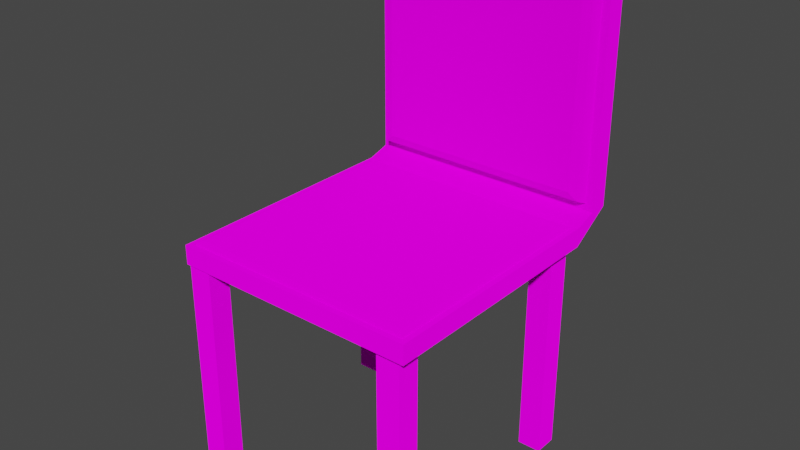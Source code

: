 # Source: Chair_Normal_.blend  (saved by Blender 2.92.15; exported with 4.5.12 LTS)
import bpy
from mathutils import Matrix  # noqa: F401  (used for matrix-valued properties, if any)

bpy.ops.wm.read_factory_settings(use_empty=True)
scene = bpy.context.scene
scene.name = 'Scene'

# ---- collections
col_collection = bpy.data.collections.new('Collection'); scene.collection.children.link(col_collection)

# ---- images (referenced by path relative to the original .blend; pixels are not part of the script)
import os
ASSET_DIR = os.environ.get("B2B_ASSET_DIR", "")  # directory of the original .blend (textures are referenced by path, not embedded)
HERE = os.path.dirname(os.path.abspath(__file__))  # packed textures are extracted next to this script under _unpacked/

def load_image(name, relpath, width, height, colorspace="sRGB"):
    """Load a texture the original file referenced (path relative to the .blend, or extracted next to this script)."""
    p = next((c for c in (os.path.join(HERE, relpath), os.path.join(ASSET_DIR, relpath)) if relpath and os.path.exists(c)), "")
    if p:
        img = bpy.data.images.load(p, check_existing=True)
        img.name = name
    else:  # same state as the original file: an image datablock whose file is absent (Cycles renders it pink)
        img = bpy.data.images.new(name, width, height)
        img.source = "FILE"
        img.filepath = "//" + (relpath or name)
    img.colorspace_settings.name = colorspace
    return img
img_chair_texture_png = load_image('Chair_Texture.png', 'Chair_Texture.png', 1024, 1024, 'sRGB')

# ---- materials (node trees are filled in below, after node groups)
mat_chair_wood_material = bpy.data.materials.new('Chair_Wood_Material')
mat_chair_wood_material.use_transparent_shadow = False
mat_chair_metal_material = bpy.data.materials.new('Chair_Metal_Material')
mat_chair_metal_material.use_transparent_shadow = False
mat_chair_cushion_material = bpy.data.materials.new('Chair_Cushion_Material')
mat_chair_cushion_material.use_transparent_shadow = False

# ---- material node trees
mat_chair_wood_material.use_nodes = True; mat_chair_wood_material.node_tree.nodes.clear()
_N = mat_chair_wood_material.node_tree.nodes; _L = mat_chair_wood_material.node_tree.links
n0 = _N.new('ShaderNodeOutputMaterial'); n0.name = 'Material Output'; n0.location = (300, 300)
n1 = _N.new('ShaderNodeTexImage'); n1.name = 'Image Texture'; n1.location = (-212, 238)
n1.image = img_chair_texture_png
n1.interpolation = 'Closest'
n2 = _N.new('ShaderNodeBsdfDiffuse'); n2.name = 'Diffuse BSDF'; n2.location = (93, 256)
n2.inputs[1].default_value = 1.0
_L.new(n1.outputs[0], n2.inputs[0])
_L.new(n2.outputs[0], n0.inputs[0])
n0.is_active_output = True
mat_chair_metal_material.use_nodes = True; mat_chair_metal_material.node_tree.nodes.clear()
_N = mat_chair_metal_material.node_tree.nodes; _L = mat_chair_metal_material.node_tree.links
n0 = _N.new('ShaderNodeOutputMaterial'); n0.name = 'Material Output'; n0.location = (300, 300)
n1 = _N.new('ShaderNodeBsdfDiffuse'); n1.name = 'Diffuse BSDF'; n1.location = (59, 209)
n1.inputs[1].default_value = 1.0
n2 = _N.new('ShaderNodeTexImage'); n2.name = 'Image Texture'; n2.location = (-279, 238)
n2.image = img_chair_texture_png
n2.interpolation = 'Closest'
_L.new(n2.outputs[0], n1.inputs[0])
_L.new(n1.outputs[0], n0.inputs[0])
n0.is_active_output = True
mat_chair_cushion_material.use_nodes = True; mat_chair_cushion_material.node_tree.nodes.clear()
_N = mat_chair_cushion_material.node_tree.nodes; _L = mat_chair_cushion_material.node_tree.links
n0 = _N.new('ShaderNodeOutputMaterial'); n0.name = 'Material Output'; n0.location = (300, 300)
n1 = _N.new('ShaderNodeTexImage'); n1.name = 'Image Texture'; n1.location = (-265, 235)
n1.image = img_chair_texture_png
n1.interpolation = 'Closest'
n2 = _N.new('ShaderNodeBsdfDiffuse'); n2.name = 'Diffuse BSDF'; n2.location = (63, 223)
n2.inputs[1].default_value = 1.0
_L.new(n2.outputs[0], n0.inputs[0])
_L.new(n1.outputs[0], n2.inputs[0])
n0.is_active_output = True

# ---- world
world_world = bpy.data.worlds.new('World'); scene.world = world_world
world_world.use_nodes = True; world_world.node_tree.nodes.clear()
_N = world_world.node_tree.nodes; _L = world_world.node_tree.links
n0 = _N.new('ShaderNodeOutputWorld'); n0.name = 'World Output'; n0.location = (300, 300)
n1 = _N.new('ShaderNodeBackground'); n1.name = 'Background'; n1.location = (10, 300)
n1.inputs[0].default_value = (0.05088, 0.05088, 0.05088, 1.0)
_L.new(n1.outputs[0], n0.inputs[0])
n0.is_active_output = True
world_world.color = (0.05088, 0.05088, 0.05088)
world_world.use_sun_shadow = False
world_world.sun_shadow_jitter_overblur = 0.0

# ---- meshes
me_cube_001 = bpy.data.meshes.new('Cube.001')
me_cube_001.from_pydata([(0.9568, 0.9568, 0.06963), (0.9333, 0.9607, -0.08579), (0.9568, -0.9568, 0.06963), (0.9265, -0.9504, -0.08579), (-0.9568, 0.9568, 0.06963), (-0.9607, 0.9709, -0.08579), (-0.9568, -0.9568, 0.06963), (-0.9846, -0.9846, -0.08579), (0.0, 0.5711, -0.08579), (0.0, -0.9568, 0.06963), (0.0, -0.5711, -0.08579), (0.0, 0.9568, 0.06963), (-0.5711, 0.0, -0.08579), (0.9568, 0.0, 0.06963), (-0.9568, 0.0, 0.06963), (0.5711, 0.0, -0.08579), (0.0, 0.0, -0.08579), (-0.3333, 1.337, 0.1248), (-1.0, 0.0, -0.08579), (-1.0, -1.0, -0.08579), (0.0, 1.0, -0.08579), (-1.0, 1.0, -0.08579), (0.0, -1.0, -0.08579), (1.0, -1.0, -0.08579), (1.0, 0.0, -0.08579), (1.0, 1.0, -0.08579), (-1.0, -0.3455, -0.08579), (-1.0, -0.6788, -0.08579), (0.9568, -0.3455, 0.06963), (0.9568, -0.6788, 0.06963), (0.0, -0.1973, -0.08579), (0.0, -0.3876, -0.08579), (-0.9568, -0.6788, 0.06963), (-0.9568, -0.3455, 0.06963), (1.0, -0.6788, -0.08579), (1.0, -0.3455, -0.08579), (-0.5711, -0.1973, -0.08579), (-0.9846, -0.8012, -0.08579), (0.9265, -0.767, -0.08579), (0.5711, -0.1973, -0.08579), (-0.9568, 0.3333, 0.06963), (-0.9568, 0.6667, 0.06963), (1.0, 0.3333, -0.08579), (1.0, 0.6667, -0.08579), (-1.0, 0.6667, -0.08579), (-1.0, 0.3333, -0.08579), (0.9568, 0.6667, 0.06963), (0.9568, 0.3333, 0.06963), (0.0, 0.3807, -0.08579), (0.0, 0.1904, -0.08579), (0.6667, 1.182, 0.1873), (-0.3333, 1.182, 0.1873), (0.5711, 0.1904, -0.08579), (0.9333, 0.7703, -0.08579), (-0.9607, 0.7806, -0.08579), (-0.5711, 0.1904, -0.08579), (0.3333, -1.0, -0.08579), (0.6667, -1.0, -0.08579), (0.3333, 0.9568, 0.06963), (0.6667, 0.9568, 0.06963), (0.6667, 1.0, -0.08579), (0.3333, 1.0, -0.08579), (0.6667, -0.9568, 0.06963), (0.3333, -0.9568, 0.06963), (-8.882e-16, 1.337, 0.1248), (1.0, 1.337, 0.1248), (0.3807, 0.0, -0.08579), (0.1904, 0.0, -0.08579), (0.1904, -0.5711, -0.08579), (0.7361, -0.9504, -0.08579), (0.743, 0.9607, -0.08579), (0.1904, 0.5711, -0.08579), (0.6667, 1.337, 0.1248), (0.3333, 1.337, 0.1248), (0.3333, 1.182, 0.1873), (0.3807, -0.1973, -0.08579), (0.1904, -0.1973, -0.08579), (0.7361, -0.767, -0.08579), (0.1904, -0.3876, -0.08579), (0.743, 0.7703, -0.08579), (0.1904, 0.3807, -0.08579), (0.3807, 0.1904, -0.08579), (0.1904, 0.1904, -0.08579), (0.9375, 1.182, 0.1873), (-0.6667, 1.337, 0.1248), (-0.9375, 1.182, 0.1873), (-1.0, 1.337, 0.1248), (-0.3333, 1.0, -0.08579), (-0.6667, 1.0, -0.08579), (-0.3333, -0.9568, 0.06963), (-0.6667, -0.9568, 0.06963), (-0.6667, -1.0, -0.08579), (-0.3333, -1.0, -0.08579), (-0.6667, 0.9568, 0.06963), (-0.3333, 0.9568, 0.06963), (-0.1904, 0.0, -0.08579), (-0.3807, 0.0, -0.08579), (-0.1904, 0.5711, -0.08579), (-0.7703, 0.9709, -0.08579), (-0.7942, -0.9846, -0.08579), (-0.1904, -0.5711, -0.08579), (-0.1904, -0.1973, -0.08579), (-0.3807, -0.1973, -0.08579), (-0.1904, -0.3876, -0.08579), (-0.7942, -0.8012, -0.08579), (-8.882e-16, 1.182, 0.1873), (-0.6667, 1.182, 0.1873), (-0.1904, 0.3807, -0.08579), (-0.7703, 0.7806, -0.08579), (-0.1904, 0.1904, -0.08579), (-0.3807, 0.1904, -0.08579), (-0.9842, -0.8017, -1.856), (-0.9841, -0.9851, -1.856), (-0.7708, 0.9705, -1.856), (-0.9612, 0.9704, -1.856), (0.7366, -0.95, -1.856), (0.927, -0.9499, -1.856), (0.9329, 0.7708, -1.856), (0.9328, 0.9612, -1.856), (0.9269, -0.7665, -1.856), (-0.7938, -0.8016, -1.856), (-0.9611, 0.7801, -1.856), (-0.7707, 0.7802, -1.856), (0.7425, 0.9611, -1.856), (0.7365, -0.7666, -1.856), (0.7426, 0.7707, -1.856), (-0.7937, -0.985, -1.856), (0.3333, 1.182, 1.987), (0.6667, 1.182, 1.987), (-0.6667, 1.182, 1.987), (-0.3333, 1.182, 1.987), (-0.3333, 1.337, 2.049), (-0.6667, 1.337, 2.049), (0.9375, 1.182, 1.987), (1.0, 1.337, 2.049), (-8.882e-16, 1.337, 2.049), (-8.882e-16, 1.182, 1.987), (0.6667, 1.337, 2.049), (0.3333, 1.337, 2.049), (-0.9375, 1.182, 1.987), (-1.0, 1.337, 2.049), (-0.6667, -1.0, 0.06963), (-1.0, -1.0, 0.06963), (1.0, -0.6788, 0.06963), (1.0, -1.0, 0.06963), (-1.0, 0.6667, 0.06963), (-1.0, 1.0, 0.06963), (0.6667, 1.0, 0.06963), (1.0, 1.0, 0.06963), (0.3333, -1.0, 0.06963), (0.0, -1.0, 0.06963), (-0.3333, 1.0, 0.06963), (0.0, 1.0, 0.06963), (1.0, 0.3333, 0.06963), (1.0, 0.0, 0.06963), (-1.0, -0.3455, 0.06963), (-1.0, 0.0, 0.06963), (1.0, -0.3455, 0.06963), (-1.0, -0.6788, 0.06963), (-1.0, 0.3333, 0.06963), (1.0, 0.6667, 0.06963), (0.3333, 1.0, 0.06963), (0.6667, -1.0, 0.06963), (-0.3333, -1.0, 0.06963), (-0.6667, 1.0, 0.06963), (-0.6667, -0.9568, 0.05155), (-0.6667, -0.9091, 0.09927), (-0.6667, -0.9428, 0.0853), (-0.9091, -0.9091, 0.09927), (-0.9568, -0.9568, 0.05155), (-0.9428, -0.9428, 0.0853), (0.9568, -0.6788, 0.05155), (0.9091, -0.6788, 0.09927), (0.9428, -0.6788, 0.0853), (0.9091, -0.9091, 0.09927), (0.9568, -0.9568, 0.05155), (0.9428, -0.9428, 0.0853), (-0.9568, 0.6667, 0.05155), (-0.9091, 0.6667, 0.09927), (-0.9428, 0.6667, 0.0853), (-0.9091, 0.9091, 0.09927), (-0.9568, 0.9568, 0.05155), (-0.9428, 0.9428, 0.0853), (0.6667, 0.9568, 0.05155), (0.6667, 0.9091, 0.09927), (0.6667, 0.9428, 0.0853), (0.9091, 0.9091, 0.09927), (0.9568, 0.9568, 0.05155), (0.9428, 0.9428, 0.0853), (0.3333, -0.9568, 0.05155), (0.3333, -0.9091, 0.09927), (0.3333, -0.9428, 0.0853), (0.0, -0.9091, 0.09927), (0.0, -0.9568, 0.05155), (0.0, -0.9428, 0.0853), (-0.3333, 0.9568, 0.05155), (-0.3333, 0.9091, 0.09927), (-0.3333, 0.9428, 0.0853), (0.0, 0.9091, 0.09927), (0.0, 0.9568, 0.05155), (0.0, 0.9428, 0.0853), (0.9568, 0.3333, 0.05155), (0.9091, 0.3333, 0.09927), (0.9428, 0.3333, 0.0853), (0.9091, 0.0, 0.09927), (0.9568, 0.0, 0.05155), (0.9428, 0.0, 0.0853), (-0.9568, -0.3455, 0.05155), (-0.9091, -0.3455, 0.09927), (-0.9428, -0.3455, 0.0853), (-0.9091, 0.0, 0.09927), (-0.9568, 0.0, 0.05155), (-0.9428, 0.0, 0.0853), (0.9091, -0.3455, 0.09927), (0.9568, -0.3455, 0.05155), (0.9428, -0.3455, 0.0853), (-0.9091, -0.6788, 0.09927), (-0.9568, -0.6788, 0.05155), (-0.9428, -0.6788, 0.0853), (-0.9091, 0.3333, 0.09927), (-0.9568, 0.3333, 0.05155), (-0.9428, 0.3333, 0.0853), (0.9091, 0.6667, 0.09927), (0.9568, 0.6667, 0.05155), (0.9428, 0.6667, 0.0853), (0.3333, 0.9091, 0.09927), (0.3333, 0.9568, 0.05155), (0.3333, 0.9428, 0.0853), (0.6667, -0.9091, 0.09927), (0.6667, -0.9568, 0.05155), (0.6667, -0.9428, 0.0853), (-0.3333, -0.9091, 0.09927), (-0.3333, -0.9568, 0.05155), (-0.3333, -0.9428, 0.0853), (-0.6667, 0.9091, 0.09927), (-0.6667, 0.9568, 0.05155), (-0.6667, 0.9428, 0.0853), (0.3333, 1.182, 0.1248), (0.6667, 1.182, 0.1248), (-0.6667, 1.182, 0.1248), (-0.3333, 1.182, 0.1248), (0.6667, 1.182, 2.049), (1.0, 1.182, 2.049), (-0.6667, 1.182, 2.049), (-0.3333, 1.182, 2.049), (1.0, 1.182, 0.1248), (-8.882e-16, 1.182, 0.1248), (-1.0, 1.182, 0.1248), (0.3333, 1.182, 2.049), (-8.882e-16, 1.182, 2.049), (-1.0, 1.182, 2.049), (0.3333, 1.077, 0.2832), (0.3333, 1.173, 0.1873), (0.3333, 1.105, 0.2154), (0.6667, 1.173, 0.1873), (0.6667, 1.077, 0.2832), (0.6667, 1.105, 0.2154), (-0.6667, 1.077, 0.2832), (-0.6667, 1.173, 0.1873), (-0.6667, 1.105, 0.2154), (-0.3333, 1.173, 0.1873), (-0.3333, 1.077, 0.2832), (-0.3333, 1.105, 0.2154), (0.6667, 1.173, 1.987), (0.6667, 1.077, 1.891), (0.6667, 1.105, 1.959), (0.8416, 1.077, 1.891), (0.9375, 1.173, 1.987), (0.9094, 1.105, 1.959), (-0.6667, 1.173, 1.987), (-0.6667, 1.077, 1.891), (-0.6667, 1.105, 1.959), (-0.3333, 1.077, 1.891), (-0.3333, 1.173, 1.987), (-0.3333, 1.105, 1.959), (0.9375, 1.173, 0.1873), (0.8416, 1.077, 0.2832), (0.9094, 1.105, 0.2154), (-8.882e-16, 1.173, 0.1873), (-8.882e-16, 1.077, 0.2832), (-8.882e-16, 1.105, 0.2154), (-0.8416, 1.077, 0.2832), (-0.9375, 1.173, 0.1873), (-0.9094, 1.105, 0.2154), (0.3333, 1.173, 1.987), (0.3333, 1.077, 1.891), (0.3333, 1.105, 1.959), (-8.882e-16, 1.077, 1.891), (-8.882e-16, 1.173, 1.987), (-8.882e-16, 1.105, 1.959), (-0.9375, 1.173, 1.987), (-0.8416, 1.077, 1.891), (-0.9094, 1.105, 1.959)], [], [(104, 99, 126, 120), (103, 31, 10, 100), (60, 61, 73, 72), (109, 49, 16, 95), (81, 52, 15, 66), (37, 7, 19, 27), (98, 5, 21, 88), (69, 3, 23, 57), (53, 1, 25, 43), (71, 8, 20, 61), (100, 10, 22, 92), (55, 12, 18, 45), (39, 15, 24, 35), (3, 38, 34, 23), (38, 39, 35, 34), (12, 36, 26, 18), (36, 37, 27, 26), (141, 142, 19, 91, 92, 22, 56, 57, 23, 144, 162, 149, 150, 163), (95, 16, 30, 101), (101, 30, 31, 103), (66, 15, 39, 75), (75, 39, 38, 77), (5, 54, 44, 21), (54, 55, 45, 44), (15, 52, 42, 24), (52, 53, 43, 42), (108, 54, 121, 122), (79, 53, 52, 81), (4, 41, 177, 181), (97, 8, 48, 107), (107, 48, 49, 109), (72, 73, 138, 137), (61, 20, 64, 73), (245, 65, 134, 242), (88, 21, 86, 84), (48, 80, 82, 49), (80, 79, 81, 82), (8, 71, 80, 48), (71, 70, 79, 80), (30, 76, 78, 31), (76, 75, 77, 78), (16, 67, 76, 30), (67, 66, 75, 76), (25, 60, 72, 65), (20, 87, 17, 64), (1, 70, 60, 25), (70, 71, 61, 60), (10, 68, 56, 22), (68, 69, 57, 56), (49, 82, 67, 16), (82, 81, 66, 67), (148, 25, 65, 245), (241, 242, 134, 137, 138, 135, 131, 132, 140, 250, 243, 244, 249, 248), (17, 84, 132, 131), (143, 144, 23, 34, 35, 24, 42, 43, 25, 148, 160, 153, 154, 157), (31, 78, 68, 10), (78, 77, 69, 68), (54, 108, 110, 55), (108, 107, 109, 110), (7, 37, 111, 112), (98, 97, 107, 108), (21, 146, 247, 86), (36, 102, 104, 37), (102, 101, 103, 104), (12, 96, 102, 36), (96, 95, 101, 102), (7, 99, 91, 19), (99, 100, 92, 91), (8, 97, 87, 20), (97, 98, 88, 87), (55, 110, 96, 12), (110, 109, 95, 96), (77, 38, 119, 124), (104, 103, 100, 99), (87, 88, 84, 17), (124, 119, 116, 115), (123, 118, 117, 125), (114, 113, 122, 121), (111, 120, 126, 112), (98, 108, 122, 113), (38, 3, 116, 119), (53, 79, 125, 117), (79, 70, 123, 125), (5, 98, 113, 114), (3, 69, 115, 116), (69, 77, 124, 115), (99, 7, 112, 126), (54, 5, 114, 121), (1, 53, 117, 118), (37, 104, 120, 111), (70, 1, 118, 123), (145, 146, 21, 44, 45, 18, 26, 27, 19, 142, 158, 155, 156, 159), (152, 161, 147, 148, 245, 238, 237, 246, 240, 239, 247, 146, 164, 151), (86, 247, 250, 140), (65, 72, 137, 134), (84, 86, 140, 132), (73, 64, 135, 138), (64, 17, 131, 135), (90, 6, 142, 141), (29, 2, 144, 143), (41, 4, 146, 145), (59, 0, 148, 147), (63, 9, 150, 149), (94, 11, 152, 151), (47, 13, 154, 153), (33, 14, 156, 155), (13, 28, 157, 154), (28, 29, 143, 157), (6, 32, 158, 142), (32, 33, 155, 158), (14, 40, 159, 156), (40, 41, 145, 159), (0, 46, 160, 148), (46, 47, 153, 160), (11, 58, 161, 152), (58, 59, 147, 161), (2, 62, 162, 144), (62, 63, 149, 162), (9, 89, 163, 150), (89, 90, 141, 163), (4, 93, 164, 146), (93, 94, 151, 164), (90, 89, 232, 165), (40, 14, 211, 220), (63, 62, 229, 189), (89, 9, 193, 232), (94, 93, 235, 195), (11, 94, 195, 199), (93, 4, 181, 235), (47, 46, 223, 201), (32, 6, 169, 217), (9, 63, 189, 193), (33, 32, 217, 207), (0, 59, 183, 187), (216, 168, 166, 231, 192, 190, 228, 174, 172, 213, 204, 202, 222, 186, 184, 225, 198, 196, 234, 180, 178, 219, 210, 208), (28, 13, 205, 214), (14, 33, 207, 211), (58, 11, 199, 226), (29, 28, 214, 171), (13, 47, 201, 205), (62, 2, 175, 229), (41, 40, 220, 177), (46, 0, 187, 223), (2, 29, 171, 175), (59, 58, 226, 183), (166, 168, 170, 167), (167, 170, 169, 165), (172, 174, 176, 173), (173, 176, 175, 171), (178, 180, 182, 179), (179, 182, 181, 177), (184, 186, 188, 185), (185, 188, 187, 183), (190, 192, 194, 191), (191, 194, 193, 189), (196, 198, 200, 197), (197, 200, 199, 195), (202, 204, 206, 203), (203, 206, 205, 201), (208, 210, 212, 209), (209, 212, 211, 207), (204, 213, 215, 206), (206, 215, 214, 205), (213, 172, 173, 215), (215, 173, 171, 214), (168, 216, 218, 170), (170, 218, 217, 169), (216, 208, 209, 218), (218, 209, 207, 217), (210, 219, 221, 212), (212, 221, 220, 211), (219, 178, 179, 221), (221, 179, 177, 220), (186, 222, 224, 188), (188, 224, 223, 187), (222, 202, 203, 224), (224, 203, 201, 223), (198, 225, 227, 200), (200, 227, 226, 199), (225, 184, 185, 227), (227, 185, 183, 226), (174, 228, 230, 176), (176, 230, 229, 175), (228, 190, 191, 230), (230, 191, 189, 229), (192, 231, 233, 194), (194, 233, 232, 193), (231, 166, 167, 233), (233, 167, 165, 232), (180, 234, 236, 182), (182, 236, 235, 181), (234, 196, 197, 236), (236, 197, 195, 235), (6, 90, 165, 169), (128, 127, 284, 263), (50, 74, 237, 238), (51, 106, 239, 240), (128, 133, 242, 241), (129, 130, 244, 243), (83, 50, 238, 245), (105, 51, 240, 246), (106, 85, 247, 239), (127, 128, 241, 248), (74, 105, 246, 237), (130, 136, 249, 244), (139, 129, 243, 250), (136, 127, 248, 249), (85, 139, 250, 247), (133, 83, 245, 242), (105, 74, 252, 278), (136, 130, 273, 288), (129, 139, 290, 269), (106, 51, 260, 258), (127, 136, 288, 284), (133, 128, 263, 267), (130, 129, 269, 273), (51, 105, 278, 260), (83, 133, 267, 275), (279, 251, 255, 276, 266, 264, 285, 287, 272, 270, 291, 281, 257, 261), (50, 83, 275, 254), (85, 106, 258, 282), (139, 85, 282, 290), (252, 254, 256, 253), (253, 256, 255, 251), (258, 260, 262, 259), (259, 262, 261, 257), (264, 266, 268, 265), (265, 268, 267, 263), (270, 272, 274, 271), (271, 274, 273, 269), (254, 275, 277, 256), (256, 277, 276, 255), (260, 278, 280, 262), (262, 280, 279, 261), (282, 258, 259, 283), (283, 259, 257, 281), (285, 264, 265, 286), (286, 265, 263, 284), (278, 252, 253, 280), (280, 253, 251, 279), (272, 287, 289, 274), (274, 289, 288, 273), (291, 270, 271, 292), (292, 271, 269, 290), (287, 285, 286, 289), (289, 286, 284, 288), (290, 282, 283, 292), (292, 283, 281, 291), (266, 276, 277, 268), (268, 277, 275, 267), (74, 50, 254, 252)])
me_cube_001.polygons.foreach_set('use_smooth', [True] * 251)
me_cube_001.polygons.foreach_set('material_index', [1, 0, 0, 0, 0, 0, 0, 0, 0, 0, 0, 0, 0, 0, 0, 0, 0, 0, 0, 0, 0, 0, 0, 0, 0, 0, 1, 0, 0, 0, 0, 0, 0, 0, 0, 0, 0, 0, 0, 0, 0, 0, 0, 0, 0, 0, 0, 0, 0, 0, 0, 0, 0, 0, 0, 0, 0, 0, 0, 1, 0, 0, 0, 0, 0, 0, 0, 0, 0, 0, 0, 0, 1, 0, 0, 1, 1, 1, 1, 1, 1, 1, 1, 1, 1, 1, 1, 1, 1, 1, 1, 0, 0, 0, 0, 0, 0, 0, 0, 0, 0, 0, 0, 0, 0, 0, 0, 0, 0, 0, 0, 0, 0, 0, 0, 0, 0, 0, 0, 0, 0, 0, 2, 0, 0, 0, 2, 0, 2, 0, 0, 2, 0, 2, 2, 0, 0, 2, 0, 0, 0, 0, 0, 0, 2, 2, 2, 2, 2, 2, 2, 2, 2, 2, 2, 2, 2, 2, 2, 2, 2, 2, 2, 2, 2, 2, 2, 2, 2, 2, 2, 2, 2, 2, 2, 2, 2, 2, 2, 2, 2, 2, 2, 2, 2, 2, 2, 2, 2, 2, 2, 2, 2, 0, 0, 0, 0, 0, 0, 0, 0, 0, 0, 0, 0, 0, 0, 0, 0, 0, 0, 0, 0, 0, 0, 0, 0, 0, 2, 0, 0, 0, 2, 2, 2, 2, 2, 2, 2, 2, 2, 2, 2, 2, 2, 2, 2, 2, 2, 2, 2, 2, 2, 2, 2, 2, 2, 2, 2, 2, 0])
_k = set([(0, 46), (0, 59), (0, 187), (1, 53), (1, 70), (1, 118), (2, 29), (2, 62), (2, 175), (3, 38), (3, 69), (3, 116), (4, 41), (4, 93), (4, 181), (5, 54), (5, 98), (5, 114), (6, 32), (6, 90), (6, 169), (7, 37), (7, 99), (7, 112), (9, 63), (9, 89), (11, 58), (11, 94), (13, 28), (13, 47), (14, 33), (14, 40), (17, 64), (17, 84), (18, 26), (18, 45), (19, 27), (19, 91), (19, 142), (20, 61), (20, 87), (21, 44), (21, 86), (21, 88), (22, 56), (22, 92), (23, 34), (23, 57), (23, 144), (24, 35), (24, 42), (25, 43), (25, 60), (25, 65), (26, 27), (28, 29), (32, 33), (34, 35), (37, 104), (37, 111), (38, 77), (38, 119), (40, 41), (42, 43), (44, 45), (46, 47), (50, 74), (50, 83), (51, 105), (51, 106), (53, 79), (53, 117), (54, 108), (54, 121), (56, 57), (58, 59), (60, 61), (62, 63), (64, 73), (65, 72), (65, 134), (69, 77), (69, 115), (70, 79), (70, 123), (72, 73), (74, 105), (77, 124), (79, 125), (83, 133), (83, 275), (84, 86), (85, 106), (85, 139), (85, 282), (86, 140), (87, 88), (89, 90), (91, 92), (93, 94), (98, 108), (98, 113), (99, 104), (99, 126), (104, 120), (108, 122), (111, 112), (111, 120), (112, 126), (113, 114), (113, 122), (114, 121), (115, 116), (115, 124), (116, 119), (117, 118), (117, 125), (118, 123), (119, 124), (120, 126), (121, 122), (123, 125), (127, 128), (127, 136), (128, 133), (129, 130), (129, 139), (130, 136), (131, 132), (131, 135), (132, 140), (133, 267), (134, 137), (134, 242), (135, 138), (137, 138), (139, 290), (140, 250), (141, 142), (141, 163), (142, 158), (143, 144), (143, 157), (144, 162), (145, 146), (145, 159), (146, 164), (146, 247), (147, 148), (147, 161), (148, 160), (148, 245), (149, 150), (149, 162), (150, 163), (151, 152), (151, 164), (152, 161), (153, 154), (153, 160), (154, 157), (155, 156), (155, 158), (156, 159), (165, 169), (165, 232), (166, 168), (166, 231), (167, 170), (167, 233), (168, 170), (168, 216), (169, 170), (169, 217), (170, 218), (171, 175), (171, 214), (172, 174), (172, 213), (173, 176), (173, 215), (174, 176), (174, 228), (175, 176), (175, 229), (176, 230), (177, 181), (177, 220), (178, 180), (178, 219), (179, 182), (179, 221), (180, 182), (180, 234), (181, 182), (181, 235), (182, 236), (183, 187), (183, 226), (184, 186), (184, 225), (185, 188), (185, 227), (186, 188), (186, 222), (187, 188), (187, 223), (188, 224), (189, 193), (189, 229), (190, 192), (190, 228), (191, 194), (191, 230), (192, 231), (193, 232), (194, 233), (195, 199), (195, 235), (196, 198), (196, 234), (197, 200), (197, 236), (198, 225), (199, 226), (200, 227), (201, 205), (201, 223), (202, 204), (202, 222), (203, 206), (203, 224), (204, 213), (205, 214), (206, 215), (207, 211), (207, 217), (208, 210), (208, 216), (209, 212), (209, 218), (210, 219), (211, 220), (212, 221), (237, 238), (237, 246), (238, 245), (239, 240), (239, 247), (240, 246), (241, 242), (241, 248), (242, 245), (243, 244), (243, 250), (244, 249), (247, 250), (248, 249), (251, 255), (251, 279), (252, 254), (252, 278), (253, 256), (253, 280), (254, 275), (255, 276), (256, 277), (257, 261), (257, 281), (258, 260), (258, 282), (259, 262), (259, 283), (260, 278), (261, 279), (262, 280), (263, 267), (263, 284), (264, 266), (264, 285), (265, 268), (265, 286), (266, 268), (266, 276), (267, 268), (267, 275), (268, 277), (269, 273), (269, 290), (270, 272), (270, 291), (271, 274), (271, 292), (272, 287), (273, 288), (274, 289), (275, 277), (276, 277), (281, 283), (281, 291), (282, 283), (282, 290), (283, 292), (284, 288), (285, 287), (286, 289), (290, 292), (291, 292)])
me_cube_001.attributes.new('sharp_edge', 'BOOLEAN', 'EDGE').data.foreach_set('value', [ (min(e.vertices), max(e.vertices)) in _k for e in me_cube_001.edges])
_uv = me_cube_001.uv_layers.new(name='UVMap')
_uv.uv.foreach_set('vector', [0.5971, 0.9107, 0.5971, 0.9866, 0.5971, 0.9866, 0.5971, 0.9107, 0.07211, 0.8376, 0.0877, 0.8376, 0.0877, 0.849, 0.07211, 0.849, 0.1423, 0.751, 0.115, 0.751, 0.115, 0.751, 0.1423, 0.751, 0.07211, 0.8015, 0.0877, 0.8015, 0.0877, 0.8134, 0.07211, 0.8134, 0.1189, 0.8015, 0.1345, 0.8015, 0.1345, 0.8134, 0.1189, 0.8134, 0.04094, 0.8376, 0.04094, 0.849, 0.005817, 0.8758, 0.005817, 0.8557, 0.05653, 0.7778, 0.04094, 0.7778, 0.005817, 0.751, 0.03311, 0.751, 0.1189, 0.849, 0.1345, 0.849, 0.1696, 0.8758, 0.1423, 0.8758, 0.1345, 0.7896, 0.1345, 0.7778, 0.1696, 0.751, 0.1696, 0.7718, 0.1033, 0.7778, 0.0877, 0.7778, 0.0877, 0.751, 0.115, 0.751, 0.07211, 0.849, 0.0877, 0.849, 0.0877, 0.8758, 0.0604, 0.8758, 0.04094, 0.8015, 0.04094, 0.8134, 0.005817, 0.8134, 0.005817, 0.7926, 0.1345, 0.8257, 0.1345, 0.8134, 0.1696, 0.8134, 0.1696, 0.8349, 0.1345, 0.849, 0.1345, 0.8376, 0.1696, 0.8557, 0.1696, 0.8758, 0.1345, 0.8376, 0.1345, 0.8257, 0.1696, 0.8349, 0.1696, 0.8557, 0.04094, 0.8134, 0.04094, 0.8257, 0.005817, 0.8349, 0.005817, 0.8134, 0.04094, 0.8257, 0.04094, 0.8376, 0.005817, 0.8557, 0.005817, 0.8349, 0.3333, 0.9797, 0.3333, 1.001, 0.1696, 1.001, 0.1696, 0.9797, 0.1696, 0.9589, 0.1696, 0.9381, 0.1696, 0.9173, 0.1696, 0.8966, 0.1696, 0.8758, 0.3333, 0.8758, 0.3333, 0.8966, 0.3333, 0.9173, 0.3333, 0.9381, 0.3333, 0.9589, 0.07211, 0.8134, 0.0877, 0.8134, 0.0877, 0.8257, 0.07211, 0.8257, 0.07211, 0.8257, 0.0877, 0.8257, 0.0877, 0.8376, 0.07211, 0.8376, 0.1189, 0.8134, 0.1345, 0.8134, 0.1345, 0.8257, 0.1189, 0.8257, 0.1189, 0.8257, 0.1345, 0.8257, 0.1345, 0.8376, 0.1189, 0.8376, 0.04094, 0.7778, 0.04094, 0.7896, 0.005817, 0.7718, 0.005817, 0.751, 0.04094, 0.7896, 0.04094, 0.8015, 0.005817, 0.7926, 0.005817, 0.7718, 0.1345, 0.8134, 0.1345, 0.8015, 0.1696, 0.7926, 0.1696, 0.8134, 0.1345, 0.8015, 0.1345, 0.7896, 0.1696, 0.7718, 0.1696, 0.7926, 0.5971, 0.5931, 0.5184, 0.5931, 0.5184, 0.5931, 0.5971, 0.5931, 0.1189, 0.7896, 0.1345, 0.7896, 0.1345, 0.8015, 0.1189, 0.8015, 0.4936, 0.7537, 0.4936, 0.7718, 0.4936, 0.7718, 0.4936, 0.7537, 0.07211, 0.7778, 0.0877, 0.7778, 0.0877, 0.7896, 0.07211, 0.7896, 0.07211, 0.7896, 0.0877, 0.7896, 0.0877, 0.8015, 0.07211, 0.8015, 0.1423, 0.751, 0.115, 0.751, 0.115, 0.751, 0.1423, 0.751, 0.115, 0.751, 0.0877, 0.751, 0.0877, 0.751, 0.115, 0.751, 0.3333, 0.751, 0.1696, 0.751, 0.1696, 0.751, 0.3333, 0.751, 0.03311, 0.751, 0.005817, 0.751, 0.005817, 0.751, 0.03311, 0.751, 0.0877, 0.7896, 0.1033, 0.7896, 0.1033, 0.8015, 0.0877, 0.8015, 0.1033, 0.7896, 0.1189, 0.7896, 0.1189, 0.8015, 0.1033, 0.8015, 0.0877, 0.7778, 0.1033, 0.7778, 0.1033, 0.7896, 0.0877, 0.7896, 0.1033, 0.7778, 0.1189, 0.7778, 0.1189, 0.7896, 0.1033, 0.7896, 0.0877, 0.8257, 0.1033, 0.8257, 0.1033, 0.8376, 0.0877, 0.8376, 0.1033, 0.8257, 0.1189, 0.8257, 0.1189, 0.8376, 0.1033, 0.8376, 0.0877, 0.8134, 0.1033, 0.8134, 0.1033, 0.8257, 0.0877, 0.8257, 0.1033, 0.8134, 0.1189, 0.8134, 0.1189, 0.8257, 0.1033, 0.8257, 0.1696, 0.751, 0.1423, 0.751, 0.1423, 0.751, 0.1696, 0.751, 0.0877, 0.751, 0.0604, 0.751, 0.0604, 0.751, 0.0877, 0.751, 0.1345, 0.7778, 0.1189, 0.7778, 0.1423, 0.751, 0.1696, 0.751, 0.1189, 0.7778, 0.1033, 0.7778, 0.115, 0.751, 0.1423, 0.751, 0.0877, 0.849, 0.1033, 0.849, 0.115, 0.8758, 0.0877, 0.8758, 0.1033, 0.849, 0.1189, 0.849, 0.1423, 0.8758, 0.115, 0.8758, 0.0877, 0.8015, 0.1033, 0.8015, 0.1033, 0.8134, 0.0877, 0.8134, 0.1033, 0.8015, 0.1189, 0.8015, 0.1189, 0.8134, 0.1033, 0.8134, 0.3333, 0.751, 0.1696, 0.751, 0.1696, 0.751, 0.3333, 0.751, 0.3333, 0.7302, 0.3333, 0.751, 0.1696, 0.751, 0.1696, 0.7302, 0.1696, 0.7094, 0.1696, 0.6886, 0.1696, 0.6678, 0.1696, 0.647, 0.1696, 0.6262, 0.3333, 0.6262, 0.3333, 0.647, 0.3333, 0.6678, 0.3333, 0.6886, 0.3333, 0.7094, 0.0604, 0.751, 0.03311, 0.751, 0.03311, 0.751, 0.0604, 0.751, 0.3333, 0.8557, 0.3333, 0.8758, 0.1696, 0.8758, 0.1696, 0.8557, 0.1696, 0.8349, 0.1696, 0.8134, 0.1696, 0.7926, 0.1696, 0.7718, 0.1696, 0.751, 0.3333, 0.751, 0.3333, 0.7718, 0.3333, 0.7926, 0.3333, 0.8134, 0.3333, 0.8349, 0.0877, 0.8376, 0.1033, 0.8376, 0.1033, 0.849, 0.0877, 0.849, 0.1033, 0.8376, 0.1189, 0.8376, 0.1189, 0.849, 0.1033, 0.849, 0.04094, 0.7896, 0.05653, 0.7896, 0.05653, 0.8015, 0.04094, 0.8015, 0.05653, 0.7896, 0.07211, 0.7896, 0.07211, 0.8015, 0.05653, 0.8015, 0.5184, 0.9866, 0.5184, 0.9107, 0.5184, 0.9107, 0.5184, 0.9866, 0.05653, 0.7778, 0.07211, 0.7778, 0.07211, 0.7896, 0.05653, 0.7896, 0.1696, 0.6262, 0.3333, 0.6262, 0.3333, 0.6262, 0.1696, 0.6262, 0.04094, 0.8257, 0.05653, 0.8257, 0.05653, 0.8376, 0.04094, 0.8376, 0.05653, 0.8257, 0.07211, 0.8257, 0.07211, 0.8376, 0.05653, 0.8376, 0.04094, 0.8134, 0.05653, 0.8134, 0.05653, 0.8257, 0.04094, 0.8257, 0.05653, 0.8134, 0.07211, 0.8134, 0.07211, 0.8257, 0.05653, 0.8257, 0.04094, 0.849, 0.05653, 0.849, 0.03311, 0.8758, 0.005817, 0.8758, 0.05653, 0.849, 0.07211, 0.849, 0.0604, 0.8758, 0.03311, 0.8758, 0.0877, 0.7778, 0.07211, 0.7778, 0.0604, 0.751, 0.0877, 0.751, 0.07211, 0.7778, 0.05653, 0.7778, 0.03311, 0.751, 0.0604, 0.751, 0.04094, 0.8015, 0.05653, 0.8015, 0.05653, 0.8134, 0.04094, 0.8134, 0.05653, 0.8015, 0.07211, 0.8015, 0.07211, 0.8134, 0.05653, 0.8134, 0.9118, 0.9107, 0.9905, 0.9107, 0.9905, 0.9107, 0.9118, 0.9107, 0.05653, 0.8376, 0.07211, 0.8376, 0.07211, 0.849, 0.05653, 0.849, 0.0604, 0.751, 0.03311, 0.751, 0.03311, 0.751, 0.0604, 0.751, 0.9118, 0.9107, 0.9905, 0.9107, 0.9905, 0.9866, 0.9118, 0.9866, 0.9118, 0.5144, 0.9905, 0.5144, 0.9905, 0.5931, 0.9118, 0.5931, 0.5184, 0.5144, 0.5971, 0.5144, 0.5971, 0.5931, 0.5184, 0.5931, 0.5184, 0.9107, 0.5971, 0.9107, 0.5971, 0.9866, 0.5184, 0.9866, 0.5971, 0.5144, 0.5971, 0.5931, 0.5971, 0.5931, 0.5971, 0.5144, 0.9905, 0.9107, 0.9905, 0.9866, 0.9905, 0.9866, 0.9905, 0.9107, 0.9905, 0.5931, 0.9118, 0.5931, 0.9118, 0.5931, 0.9905, 0.5931, 0.9118, 0.5931, 0.9118, 0.5144, 0.9118, 0.5144, 0.9118, 0.5931, 0.5184, 0.5144, 0.5971, 0.5144, 0.5971, 0.5144, 0.5184, 0.5144, 0.9905, 0.9866, 0.9118, 0.9866, 0.9118, 0.9866, 0.9905, 0.9866, 0.9118, 0.9866, 0.9118, 0.9107, 0.9118, 0.9107, 0.9118, 0.9866, 0.5971, 0.9866, 0.5184, 0.9866, 0.5184, 0.9866, 0.5971, 0.9866, 0.5184, 0.5931, 0.5184, 0.5144, 0.5184, 0.5144, 0.5184, 0.5931, 0.9905, 0.5144, 0.9905, 0.5931, 0.9905, 0.5931, 0.9905, 0.5144, 0.5184, 0.9107, 0.5971, 0.9107, 0.5971, 0.9107, 0.5184, 0.9107, 0.9118, 0.5144, 0.9905, 0.5144, 0.9905, 0.5144, 0.9118, 0.5144, 0.3333, 0.6054, 0.3333, 0.6262, 0.1696, 0.6262, 0.1696, 0.6054, 0.1696, 0.5847, 0.1696, 0.5639, 0.1696, 0.5423, 0.1696, 0.5215, 0.1696, 0.5015, 0.3333, 0.5015, 0.3333, 0.5215, 0.3333, 0.5423, 0.3333, 0.5639, 0.3333, 0.5847, 0.4152, 0.751, 0.3879, 0.751, 0.3606, 0.751, 0.3333, 0.751, 0.3333, 0.751, 0.3606, 0.751, 0.3879, 0.751, 0.4152, 0.751, 0.4425, 0.751, 0.4698, 0.751, 0.4971, 0.751, 0.4971, 0.751, 0.4698, 0.751, 0.4425, 0.751, 0.1696, 0.6262, 0.3333, 0.6262, 0.3333, 0.6262, 0.1696, 0.6262, 0.1696, 0.751, 0.1423, 0.751, 0.1423, 0.751, 0.1696, 0.751, 0.03311, 0.751, 0.005817, 0.751, 0.005817, 0.751, 0.03311, 0.751, 0.115, 0.751, 0.0877, 0.751, 0.0877, 0.751, 0.115, 0.751, 0.0877, 0.751, 0.0604, 0.751, 0.0604, 0.751, 0.0877, 0.751, 0.4698, 0.8731, 0.4936, 0.8731, 0.4971, 0.8758, 0.4698, 0.8758, 0.3369, 0.8557, 0.3369, 0.8731, 0.3333, 0.8758, 0.3333, 0.8557, 0.4936, 0.7718, 0.4936, 0.7537, 0.4971, 0.751, 0.4971, 0.7718, 0.3606, 0.7537, 0.3369, 0.7537, 0.3333, 0.751, 0.3606, 0.751, 0.3879, 0.8731, 0.4152, 0.8731, 0.4152, 0.8758, 0.3879, 0.8758, 0.4425, 0.7537, 0.4152, 0.7537, 0.4152, 0.751, 0.4425, 0.751, 0.3369, 0.7926, 0.3369, 0.8134, 0.3333, 0.8134, 0.3333, 0.7926, 0.4936, 0.8349, 0.4936, 0.8134, 0.4971, 0.8134, 0.4971, 0.8349, 0.3369, 0.8134, 0.3369, 0.8349, 0.3333, 0.8349, 0.3333, 0.8134, 0.3369, 0.8349, 0.3369, 0.8557, 0.3333, 0.8557, 0.3333, 0.8349, 0.4936, 0.8731, 0.4936, 0.8557, 0.4971, 0.8557, 0.4971, 0.8758, 0.4936, 0.8557, 0.4936, 0.8349, 0.4971, 0.8349, 0.4971, 0.8557, 0.4936, 0.8134, 0.4936, 0.7926, 0.4971, 0.7926, 0.4971, 0.8134, 0.4936, 0.7926, 0.4936, 0.7718, 0.4971, 0.7718, 0.4971, 0.7926, 0.3369, 0.7537, 0.3369, 0.7718, 0.3333, 0.7718, 0.3333, 0.751, 0.3369, 0.7718, 0.3369, 0.7926, 0.3333, 0.7926, 0.3333, 0.7718, 0.4152, 0.7537, 0.3879, 0.7537, 0.3879, 0.751, 0.4152, 0.751, 0.3879, 0.7537, 0.3606, 0.7537, 0.3606, 0.751, 0.3879, 0.751, 0.3369, 0.8731, 0.3606, 0.8731, 0.3606, 0.8758, 0.3333, 0.8758, 0.3606, 0.8731, 0.3879, 0.8731, 0.3879, 0.8758, 0.3606, 0.8758, 0.4152, 0.8731, 0.4425, 0.8731, 0.4425, 0.8758, 0.4152, 0.8758, 0.4425, 0.8731, 0.4698, 0.8731, 0.4698, 0.8758, 0.4425, 0.8758, 0.4936, 0.7537, 0.4698, 0.7537, 0.4698, 0.751, 0.4971, 0.751, 0.4698, 0.7537, 0.4425, 0.7537, 0.4425, 0.751, 0.4698, 0.751, 0.4166, 0.4885, 0.3348, 0.4885, 0.3348, 0.4885, 0.4166, 0.4885, 0.4936, 0.7926, 0.4936, 0.8134, 0.4936, 0.8134, 0.4936, 0.7926, 0.3879, 0.8731, 0.3606, 0.8731, 0.3606, 0.8731, 0.3879, 0.8731, 0.4425, 0.8731, 0.4152, 0.8731, 0.4152, 0.8731, 0.4425, 0.8731, 0.3348, 0.01865, 0.4166, 0.01865, 0.4166, 0.01865, 0.3348, 0.01865, 0.4152, 0.7537, 0.4425, 0.7537, 0.4425, 0.7537, 0.4152, 0.7537, 0.4166, 0.01865, 0.4878, 0.01865, 0.4878, 0.01865, 0.4166, 0.01865, 0.3369, 0.7926, 0.3369, 0.7718, 0.3369, 0.7718, 0.3369, 0.7926, 0.4936, 0.8557, 0.4936, 0.8731, 0.4936, 0.8731, 0.4936, 0.8557, 0.2529, 0.4885, 0.1711, 0.4885, 0.1711, 0.4885, 0.2529, 0.4885, 0.4936, 0.8349, 0.4936, 0.8557, 0.4936, 0.8557, 0.4936, 0.8349, 0.01801, 0.01865, 0.08925, 0.01865, 0.08925, 0.01865, 0.01801, 0.01865, 0.4761, 0.4202, 0.4761, 0.4768, 0.4166, 0.4768, 0.3348, 0.4768, 0.2529, 0.4768, 0.1711, 0.4768, 0.08925, 0.4768, 0.02972, 0.4768, 0.02972, 0.4202, 0.02972, 0.3384, 0.02972, 0.2536, 0.02972, 0.1717, 0.02972, 0.08989, 0.02972, 0.03036, 0.08925, 0.03036, 0.1711, 0.03036, 0.2529, 0.03036, 0.3348, 0.03036, 0.4166, 0.03036, 0.4761, 0.03036, 0.4761, 0.08989, 0.4761, 0.1717, 0.4761, 0.2536, 0.4761, 0.3384, 0.3369, 0.8349, 0.3369, 0.8134, 0.3369, 0.8134, 0.3369, 0.8349, 0.4936, 0.8134, 0.4936, 0.8349, 0.4936, 0.8349, 0.4936, 0.8134, 0.1711, 0.01865, 0.2529, 0.01865, 0.2529, 0.01865, 0.1711, 0.01865, 0.3369, 0.8557, 0.3369, 0.8349, 0.3369, 0.8349, 0.3369, 0.8557, 0.3369, 0.8134, 0.3369, 0.7926, 0.3369, 0.7926, 0.3369, 0.8134, 0.3606, 0.8731, 0.3369, 0.8731, 0.3369, 0.8731, 0.3606, 0.8731, 0.4936, 0.7718, 0.4936, 0.7926, 0.4936, 0.7926, 0.4936, 0.7718, 0.3369, 0.7718, 0.3369, 0.7537, 0.3369, 0.7537, 0.3369, 0.7718, 0.3369, 0.8731, 0.3369, 0.8557, 0.3369, 0.8557, 0.3369, 0.8731, 0.08925, 0.01865, 0.1711, 0.01865, 0.1711, 0.01865, 0.08925, 0.01865, 0.4166, 0.4768, 0.4761, 0.4768, 0.4861, 0.4868, 0.4166, 0.4885, 0.4166, 0.4885, 0.4861, 0.4868, 0.4878, 0.4885, 0.4166, 0.4885, 0.02972, 0.4202, 0.02972, 0.4768, 0.01972, 0.4868, 0.01801, 0.4202, 0.01801, 0.4202, 0.01972, 0.4868, 0.01801, 0.4885, 0.01801, 0.4202, 0.4761, 0.08989, 0.4761, 0.03036, 0.4861, 0.02036, 0.4878, 0.08989, 0.4878, 0.08989, 0.4861, 0.02036, 0.4878, 0.01865, 0.4878, 0.08989, 0.08925, 0.03036, 0.02972, 0.03036, 0.01972, 0.02036, 0.08925, 0.01865, 0.08925, 0.01865, 0.01972, 0.02036, 0.01801, 0.01865, 0.08925, 0.01865, 0.1711, 0.4768, 0.2529, 0.4768, 0.2529, 0.4885, 0.1711, 0.4885, 0.1711, 0.4885, 0.2529, 0.4885, 0.2529, 0.4885, 0.1711, 0.4885, 0.3348, 0.03036, 0.2529, 0.03036, 0.2529, 0.01865, 0.3348, 0.01865, 0.3348, 0.01865, 0.2529, 0.01865, 0.2529, 0.01865, 0.3348, 0.01865, 0.02972, 0.1717, 0.02972, 0.2536, 0.01801, 0.2536, 0.01801, 0.1717, 0.01801, 0.1717, 0.01801, 0.2536, 0.01801, 0.2536, 0.01801, 0.1717, 0.4761, 0.3384, 0.4761, 0.2536, 0.4878, 0.2536, 0.4878, 0.3384, 0.4878, 0.3384, 0.4878, 0.2536, 0.4878, 0.2536, 0.4878, 0.3384, 0.02972, 0.2536, 0.02972, 0.3384, 0.01801, 0.3384, 0.01801, 0.2536, 0.01801, 0.2536, 0.01801, 0.3384, 0.01801, 0.3384, 0.01801, 0.2536, 0.02972, 0.3384, 0.02972, 0.4202, 0.01801, 0.4202, 0.01801, 0.3384, 0.01801, 0.3384, 0.01801, 0.4202, 0.01801, 0.4202, 0.01801, 0.3384, 0.4761, 0.4768, 0.4761, 0.4202, 0.4878, 0.4202, 0.4861, 0.4868, 0.4861, 0.4868, 0.4878, 0.4202, 0.4878, 0.4202, 0.4878, 0.4885, 0.4761, 0.4202, 0.4761, 0.3384, 0.4878, 0.3384, 0.4878, 0.4202, 0.4878, 0.4202, 0.4878, 0.3384, 0.4878, 0.3384, 0.4878, 0.4202, 0.4761, 0.2536, 0.4761, 0.1717, 0.4878, 0.1717, 0.4878, 0.2536, 0.4878, 0.2536, 0.4878, 0.1717, 0.4878, 0.1717, 0.4878, 0.2536, 0.4761, 0.1717, 0.4761, 0.08989, 0.4878, 0.08989, 0.4878, 0.1717, 0.4878, 0.1717, 0.4878, 0.08989, 0.4878, 0.08989, 0.4878, 0.1717, 0.02972, 0.03036, 0.02972, 0.08989, 0.01801, 0.08989, 0.01972, 0.02036, 0.01972, 0.02036, 0.01801, 0.08989, 0.01801, 0.08989, 0.01801, 0.01865, 0.02972, 0.08989, 0.02972, 0.1717, 0.01801, 0.1717, 0.01801, 0.08989, 0.01801, 0.08989, 0.01801, 0.1717, 0.01801, 0.1717, 0.01801, 0.08989, 0.2529, 0.03036, 0.1711, 0.03036, 0.1711, 0.01865, 0.2529, 0.01865, 0.2529, 0.01865, 0.1711, 0.01865, 0.1711, 0.01865, 0.2529, 0.01865, 0.1711, 0.03036, 0.08925, 0.03036, 0.08925, 0.01865, 0.1711, 0.01865, 0.1711, 0.01865, 0.08925, 0.01865, 0.08925, 0.01865, 0.1711, 0.01865, 0.02972, 0.4768, 0.08925, 0.4768, 0.08924, 0.4885, 0.01972, 0.4868, 0.01972, 0.4868, 0.08924, 0.4885, 0.08924, 0.4885, 0.01801, 0.4885, 0.08925, 0.4768, 0.1711, 0.4768, 0.1711, 0.4885, 0.08924, 0.4885, 0.08924, 0.4885, 0.1711, 0.4885, 0.1711, 0.4885, 0.08924, 0.4885, 0.2529, 0.4768, 0.3348, 0.4768, 0.3348, 0.4885, 0.2529, 0.4885, 0.2529, 0.4885, 0.3348, 0.4885, 0.3348, 0.4885, 0.2529, 0.4885, 0.3348, 0.4768, 0.4166, 0.4768, 0.4166, 0.4885, 0.3348, 0.4885, 0.3348, 0.4885, 0.4166, 0.4885, 0.4166, 0.4885, 0.3348, 0.4885, 0.4761, 0.03036, 0.4166, 0.03036, 0.4166, 0.01865, 0.4861, 0.02036, 0.4861, 0.02036, 0.4166, 0.01865, 0.4166, 0.01865, 0.4878, 0.01865, 0.4166, 0.03036, 0.3348, 0.03036, 0.3348, 0.01865, 0.4166, 0.01865, 0.4166, 0.01865, 0.3348, 0.01865, 0.3348, 0.01865, 0.4166, 0.01865, 0.4936, 0.8731, 0.4698, 0.8731, 0.4698, 0.8731, 0.4936, 0.8731, 0.3606, 0.751, 0.3879, 0.751, 0.3879, 0.751, 0.3606, 0.751, 0.3606, 0.751, 0.3879, 0.751, 0.3879, 0.751, 0.3606, 0.751, 0.4425, 0.751, 0.4698, 0.751, 0.4698, 0.751, 0.4425, 0.751, 0.3606, 0.751, 0.3385, 0.751, 0.3333, 0.751, 0.3606, 0.751, 0.4698, 0.751, 0.4425, 0.751, 0.4425, 0.751, 0.4698, 0.751, 0.3385, 0.751, 0.3606, 0.751, 0.3606, 0.751, 0.3333, 0.751, 0.4152, 0.751, 0.4425, 0.751, 0.4425, 0.751, 0.4152, 0.751, 0.4698, 0.751, 0.492, 0.751, 0.4971, 0.751, 0.4698, 0.751, 0.3879, 0.751, 0.3606, 0.751, 0.3606, 0.751, 0.3879, 0.751, 0.3879, 0.751, 0.4152, 0.751, 0.4152, 0.751, 0.3879, 0.751, 0.4425, 0.751, 0.4152, 0.751, 0.4152, 0.751, 0.4425, 0.751, 0.492, 0.751, 0.4698, 0.751, 0.4698, 0.751, 0.4971, 0.751, 0.4152, 0.751, 0.3879, 0.751, 0.3879, 0.751, 0.4152, 0.751, 0.492, 0.751, 0.492, 0.751, 0.4971, 0.751, 0.4971, 0.751, 0.3385, 0.751, 0.3385, 0.751, 0.3333, 0.751, 0.3333, 0.751, 0.4152, 0.751, 0.3879, 0.751, 0.3879, 0.751, 0.4152, 0.751, 0.4152, 0.751, 0.4425, 0.751, 0.4425, 0.751, 0.4152, 0.751, 0.4698, 0.751, 0.492, 0.751, 0.492, 0.751, 0.4698, 0.751, 0.4698, 0.751, 0.4425, 0.751, 0.4425, 0.751, 0.4698, 0.751, 0.3879, 0.751, 0.4152, 0.751, 0.4152, 0.751, 0.3879, 0.751, 0.3385, 0.751, 0.3606, 0.751, 0.3606, 0.751, 0.3385, 0.751, 0.4425, 0.751, 0.4698, 0.751, 0.4698, 0.751, 0.4425, 0.751, 0.4425, 0.751, 0.4152, 0.751, 0.4152, 0.751, 0.4425, 0.751, 0.3385, 0.751, 0.3385, 0.751, 0.3385, 0.751, 0.3385, 0.751, 0.2529, 0.008048, 0.1711, 0.008048, 0.08925, 0.008048, 0.04631, 0.008047, 0.04631, 0.008048, 0.08925, 0.008048, 0.1711, 0.008048, 0.2529, 0.008048, 0.3348, 0.008048, 0.4166, 0.008048, 0.4595, 0.008047, 0.4595, 0.008048, 0.4166, 0.008048, 0.3348, 0.008048, 0.3606, 0.751, 0.3385, 0.751, 0.3385, 0.751, 0.3606, 0.751, 0.492, 0.751, 0.4698, 0.751, 0.4698, 0.751, 0.492, 0.751, 0.492, 0.751, 0.492, 0.751, 0.492, 0.751, 0.492, 0.751, 0.1711, 0.008048, 0.08925, 0.008048, 0.08925, 0.008048, 0.1711, 0.008048, 0.1711, 0.008048, 0.08925, 0.008048, 0.08925, 0.008048, 0.1711, 0.008048, 0.4166, 0.008048, 0.3348, 0.008048, 0.3348, 0.008048, 0.4166, 0.008048, 0.4166, 0.008048, 0.3348, 0.008048, 0.3348, 0.008048, 0.4166, 0.008048, 0.08925, 0.008048, 0.04631, 0.008048, 0.02619, 0.008048, 0.08924, 0.008048, 0.08924, 0.008048, 0.02619, 0.008048, 0.02274, 0.008048, 0.08924, 0.008048, 0.4166, 0.008048, 0.3348, 0.008048, 0.3348, 0.008048, 0.4166, 0.008048, 0.4166, 0.008048, 0.3348, 0.008048, 0.3348, 0.008048, 0.4166, 0.008048, 0.08925, 0.008048, 0.02274, 0.008048, 0.02619, 0.008048, 0.08925, 0.008048, 0.08925, 0.008048, 0.02619, 0.008048, 0.04631, 0.008047, 0.08925, 0.008048, 0.3348, 0.008048, 0.2529, 0.008048, 0.2529, 0.008048, 0.3348, 0.008048, 0.3348, 0.008048, 0.2529, 0.008048, 0.2529, 0.008048, 0.3348, 0.008048, 0.4831, 0.008048, 0.4166, 0.008048, 0.4166, 0.008048, 0.4797, 0.008048, 0.4797, 0.008048, 0.4166, 0.008048, 0.4166, 0.008048, 0.4595, 0.008048, 0.1711, 0.008048, 0.08925, 0.008048, 0.08924, 0.008048, 0.1711, 0.008048, 0.1711, 0.008048, 0.08924, 0.008048, 0.08924, 0.008048, 0.1711, 0.008048, 0.2529, 0.008048, 0.1711, 0.008048, 0.1711, 0.008048, 0.2529, 0.008048, 0.2529, 0.008048, 0.1711, 0.008048, 0.1711, 0.008048, 0.2529, 0.008048, 0.3348, 0.008048, 0.2529, 0.008048, 0.2529, 0.008048, 0.3348, 0.008048, 0.3348, 0.008048, 0.2529, 0.008048, 0.2529, 0.008048, 0.3348, 0.008048, 0.4595, 0.008047, 0.4166, 0.008048, 0.4166, 0.008048, 0.4797, 0.008048, 0.4797, 0.008048, 0.4166, 0.008048, 0.4166, 0.008048, 0.4831, 0.008048, 0.2529, 0.008048, 0.1711, 0.008048, 0.1711, 0.008048, 0.2529, 0.008048, 0.2529, 0.008048, 0.1711, 0.008048, 0.1711, 0.008048, 0.2529, 0.008048, 0.4831, 0.008048, 0.4831, 0.008048, 0.4797, 0.008048, 0.4797, 0.008048, 0.4797, 0.008048, 0.4797, 0.008048, 0.4595, 0.008048, 0.4595, 0.008047, 0.04631, 0.008048, 0.04631, 0.008047, 0.02619, 0.008048, 0.02619, 0.008048, 0.02619, 0.008048, 0.02619, 0.008048, 0.02274, 0.008048, 0.02274, 0.008048, 0.3879, 0.751, 0.3606, 0.751, 0.3606, 0.751, 0.3879, 0.751])
me_cube_001.materials.append(mat_chair_wood_material)
me_cube_001.materials.append(mat_chair_metal_material)
me_cube_001.materials.append(mat_chair_cushion_material)
me_cube_001.use_remesh_fix_poles = True
me_cube_001.use_remesh_preserve_attributes = False
me_cube_001.use_mirror_vertex_groups = False
me_cube_001.update()
me_cube_001.normals_split_custom_set([tuple(v) for v in zip(*[iter([1.0, 0.0002614, 0.0002625, 1.0, 0.0002614, 0.0002625, 1.0, 0.0002614, 0.0002625, 1.0, 0.0002614, 0.0002625, -1.796e-09, 0.0, -1.0, 3.397e-09, 0.0, -1.0, 3.397e-09, 0.0, -1.0, -4.473e-09, 0.0, -1.0, 0.0, 0.5296, -0.8482, 0.0, 0.5296, -0.8482, 0.0, 0.5296, -0.8482, 0.0, 0.5296, -0.8482, 7.051e-09, 0.0, -1.0, -8.82e-09, 0.0, -1.0, 0.0, 0.0, -1.0, 0.0, 0.0, -1.0, 9.845e-09, 0.0, -1.0, -7.969e-10, 0.0, -1.0, 4.146e-09, 0.0, -1.0, 0.0, 0.0, -1.0, 3.068e-07, 0.0, -1.0, 2.396e-07, 0.0, -1.0, 2.396e-07, 0.0, -1.0, 1.91e-08, 0.0, -1.0, 5.167e-09, 0.0, -1.0, -8.473e-08, 0.0, -1.0, -1.076e-07, 0.0, -1.0, 2.534e-08, 0.0, -1.0, -2.47e-09, 0.0, -1.0, 0.0, 0.0, -1.0, 0.0, 0.0, -1.0, -7.613e-09, 0.0, -1.0, 5.163e-08, 0.0, -1.0, 4.763e-08, 0.0, -1.0, 7.05e-08, 0.0, -1.0, 5.51e-09, 0.0, -1.0, -4.789e-09, 0.0, -1.0, -4.789e-09, 0.0, -1.0, 0.0, 0.0, -1.0, 0.0, 0.0, -1.0, -4.473e-09, 0.0, -1.0, 3.397e-09, 0.0, -1.0, 0.0, 0.0, -1.0, 2.189e-08, 0.0, -1.0, 0.0, 0.0, -1.0, -4.51e-09, 0.0, -1.0, 8.001e-09, 0.0, -1.0, 0.0, 0.0, -1.0, 0.0, 0.0, -1.0, 4.146e-09, 0.0, -1.0, 8.292e-09, 0.0, -1.0, 0.0, 0.0, -1.0, 0.0, 0.0, -1.0, 0.0, 0.0, -1.0, 0.0, 0.0, -1.0, 0.0, 0.0, -1.0, 0.0, 0.0, -1.0, 0.0, 0.0, -1.0, 0.0, 0.0, -1.0, 0.0, 0.0, -1.0, -4.51e-09, 0.0, -1.0, -3.663e-09, 0.0, -1.0, 6.307e-09, 0.0, -1.0, 8.001e-09, 0.0, -1.0, -3.663e-09, 0.0, -1.0, 3.068e-07, 0.0, -1.0, 1.91e-08, 0.0, -1.0, 6.307e-09, 0.0, -1.0, 0.0, -1.0, 9.588e-08, 0.0, -1.0, 9.588e-08, 0.0, -1.0, 9.588e-08, 0.0, -1.0, 9.588e-08, 0.0, -1.0, 9.588e-08, 0.0, -1.0, 9.588e-08, 0.0, -1.0, 9.588e-08, 0.0, -1.0, 9.588e-08, 0.0, -1.0, 9.588e-08, 0.0, -1.0, 9.588e-08, 0.0, -1.0, 9.588e-08, 0.0, -1.0, 9.588e-08, 0.0, -1.0, 9.588e-08, 0.0, -1.0, 9.588e-08, 0.0, 0.0, -1.0, 0.0, 0.0, -1.0, 0.0, 0.0, -1.0, 0.0, 0.0, -1.0, 0.0, 0.0, -1.0, 0.0, 0.0, -1.0, 3.397e-09, 0.0, -1.0, -1.796e-09, 0.0, -1.0, 0.0, 0.0, -1.0, 4.146e-09, 0.0, -1.0, 0.0, 0.0, -1.0, 0.0, 0.0, -1.0, 0.0, 0.0, -1.0, 0.0, 0.0, -1.0, 0.0, 0.0, -1.0, 0.0, 0.0, -1.0, -8.473e-08, 0.0, -1.0, -1.078e-07, 0.0, -1.0, -1.914e-08, 0.0, -1.0, -1.076e-07, 0.0, -1.0, -1.078e-07, 0.0, -1.0, 0.0, 0.0, -1.0, 0.0, 0.0, -1.0, -1.914e-08, 0.0, -1.0, 4.146e-09, 0.0, -1.0, -7.969e-10, 0.0, -1.0, -3.645e-09, 0.0, -1.0, 8.292e-09, 0.0, -1.0, -7.969e-10, 0.0, -1.0, 5.163e-08, 0.0, -1.0, 5.51e-09, 0.0, -1.0, -3.645e-09, 0.0, -1.0, 0.000261, -1.0, 0.0002488, 0.000261, -1.0, 0.0002488, 0.000261, -1.0, 0.0002488, 0.000261, -1.0, 0.0002488, -2.311e-09, 0.0, -1.0, 5.163e-08, 0.0, -1.0, -7.969e-10, 0.0, -1.0, 9.845e-09, 0.0, -1.0, 1.0, 0.0, 0.0, 1.0, 0.0, 0.0, 1.0, 0.0, 0.0, 1.0, 0.0, 0.0, 2.852e-09, 0.0, -1.0, -4.789e-09, 0.0, -1.0, -1.361e-08, 0.0, -1.0, 9.76e-09, 0.0, -1.0, 9.76e-09, 0.0, -1.0, -1.361e-08, 0.0, -1.0, -8.82e-09, 0.0, -1.0, 7.051e-09, 0.0, -1.0, 0.0, 1.0, 0.0, 0.0, 1.0, 0.0, 0.0, 1.0, 0.0, 0.0, 1.0, 0.0, 0.0, 0.5296, -0.8482, 0.0, 0.5296, -0.8482, 0.0, 0.5296, -0.8482, 0.0, 0.5296, -0.8482, 1.0, 0.0, 9.788e-08, 1.0, 0.0, 3.982e-08, 1.0, 0.0, 0.0, 1.0, 0.0, 0.0, 0.0, 0.5296, -0.8482, 0.0, 0.5296, -0.8482, 0.0, 0.5296, -0.8482, 0.0, 0.5296, -0.8482, -1.361e-08, 0.0, -1.0, -1.592e-09, 0.0, -1.0, -1.805e-10, 0.0, -1.0, -8.82e-09, 0.0, -1.0, -1.592e-09, 0.0, -1.0, -2.311e-09, 0.0, -1.0, 9.845e-09, 0.0, -1.0, -1.805e-10, 0.0, -1.0, -4.789e-09, 0.0, -1.0, -4.789e-09, 0.0, -1.0, -1.592e-09, 0.0, -1.0, -1.361e-08, 0.0, -1.0, -4.789e-09, 0.0, -1.0, 0.0, 0.0, -1.0, -2.311e-09, 0.0, -1.0, -1.592e-09, 0.0, -1.0, 0.0, 0.0, -1.0, 0.0, 0.0, -1.0, 0.0, 0.0, -1.0, 3.397e-09, 0.0, -1.0, 0.0, 0.0, -1.0, 0.0, 0.0, -1.0, 0.0, 0.0, -1.0, 0.0, 0.0, -1.0, 0.0, 0.0, -1.0, 0.0, 0.0, -1.0, 0.0, 0.0, -1.0, 0.0, 0.0, -1.0, 0.0, 0.0, -1.0, 0.0, 0.0, -1.0, 0.0, 0.0, -1.0, 0.0, 0.0, -1.0, 0.0, 0.5296, -0.8482, 0.0, 0.5296, -0.8482, 0.0, 0.5296, -0.8482, 0.0, 0.5296, -0.8482, 0.0, 0.5296, -0.8482, 0.0, 0.5296, -0.8482, 0.0, 0.5296, -0.8482, 0.0, 0.5296, -0.8482, 4.763e-08, 0.0, -1.0, 0.0, 0.0, -1.0, 0.0, 0.0, -1.0, 7.05e-08, 0.0, -1.0, 0.0, 0.0, -1.0, -4.789e-09, 0.0, -1.0, 0.0, 0.0, -1.0, 0.0, 0.0, -1.0, 3.397e-09, 0.0, -1.0, -9.685e-10, 0.0, -1.0, -5.713e-09, 0.0, -1.0, 0.0, 0.0, -1.0, -9.685e-10, 0.0, -1.0, -2.47e-09, 0.0, -1.0, -7.613e-09, 0.0, -1.0, -5.713e-09, 0.0, -1.0, -8.82e-09, 0.0, -1.0, -1.805e-10, 0.0, -1.0, 0.0, 0.0, -1.0, 0.0, 0.0, -1.0, -1.805e-10, 0.0, -1.0, 9.845e-09, 0.0, -1.0, 0.0, 0.0, -1.0, 0.0, 0.0, -1.0, 1.0, 0.0, 8.245e-08, 1.0, 0.0, 5.953e-08, 1.0, 0.0, 3.982e-08, 1.0, 0.0, 9.788e-08, 0.0, 0.0, 1.0, 0.0, 0.0, 1.0, 0.0, 0.0, 1.0, 0.0, 0.0, 1.0, 0.0, 0.0, 1.0, 0.0, 0.0, 1.0, 0.0, 0.0, 1.0, 0.0, 0.0, 1.0, 0.0, 0.0, 1.0, 0.0, 0.0, 1.0, 0.0, 0.0, 1.0, 0.0, 0.0, 1.0, 0.0, 0.0, 1.0, 0.0, 0.0, 1.0, 0.0, 1.0, 0.0, 0.0, 1.0, 0.0, 0.0, 1.0, 0.0, 0.0, 1.0, 0.0, 1.0, 0.0, 0.0, 1.0, 0.0, 0.0, 1.0, 0.0, 0.0, 1.0, 0.0, 0.0, 1.0, 0.0, 0.0, 1.0, 0.0, 0.0, 1.0, 0.0, 0.0, 1.0, 0.0, 0.0, 1.0, 0.0, 5.953e-08, 1.0, 0.0, 8.245e-08, 1.0, 0.0, 0.0, 1.0, 0.0, 0.0, 1.0, 0.0, 0.0, 1.0, 0.0, 0.0, 3.397e-09, 0.0, -1.0, 0.0, 0.0, -1.0, -9.685e-10, 0.0, -1.0, 3.397e-09, 0.0, -1.0, 0.0, 0.0, -1.0, 0.0, 0.0, -1.0, -2.47e-09, 0.0, -1.0, -9.685e-10, 0.0, -1.0, -1.078e-07, 0.0, -1.0, 2.296e-09, 0.0, -1.0, 9.669e-09, 0.0, -1.0, 0.0, 0.0, -1.0, 2.296e-09, 0.0, -1.0, 9.76e-09, 0.0, -1.0, 7.051e-09, 0.0, -1.0, 9.669e-09, 0.0, -1.0, -1.0, -0.000261, -0.0002624, -1.0, -0.000261, -0.0002624, -1.0, -0.000261, -0.0002624, -1.0, -0.000261, -0.0002624, 5.167e-09, 0.0, -1.0, 2.852e-09, 0.0, -1.0, 9.76e-09, 0.0, -1.0, 2.296e-09, 0.0, -1.0, -1.0, 0.0, 5.953e-08, -1.0, 0.0, 8.245e-08, -1.0, 0.0, 9.788e-08, -1.0, 0.0, 3.982e-08, -3.663e-09, 0.0, -1.0, -8.511e-09, 0.0, -1.0, -1.55e-08, 0.0, -1.0, 3.068e-07, 0.0, -1.0, -8.511e-09, 0.0, -1.0, 0.0, 0.0, -1.0, -1.796e-09, 0.0, -1.0, -1.55e-08, 0.0, -1.0, -4.51e-09, 0.0, -1.0, -8.511e-09, 0.0, -1.0, -8.511e-09, 0.0, -1.0, -3.663e-09, 0.0, -1.0, -8.511e-09, 0.0, -1.0, 0.0, 0.0, -1.0, 0.0, 0.0, -1.0, -8.511e-09, 0.0, -1.0, 2.396e-07, 0.0, -1.0, -1.368e-09, 0.0, -1.0, 3.495e-08, 0.0, -1.0, 2.396e-07, 0.0, -1.0, -1.368e-09, 0.0, -1.0, -4.473e-09, 0.0, -1.0, 2.189e-08, 0.0, -1.0, 3.495e-08, 0.0, -1.0, -4.789e-09, 0.0, -1.0, 2.852e-09, 0.0, -1.0, 1.672e-08, 0.0, -1.0, 0.0, 0.0, -1.0, 2.852e-09, 0.0, -1.0, 5.167e-09, 0.0, -1.0, 2.534e-08, 0.0, -1.0, 1.672e-08, 0.0, -1.0, 0.0, 0.0, -1.0, 9.669e-09, 0.0, -1.0, -8.511e-09, 0.0, -1.0, -4.51e-09, 0.0, -1.0, 9.669e-09, 0.0, -1.0, 7.051e-09, 0.0, -1.0, 0.0, 0.0, -1.0, -8.511e-09, 0.0, -1.0, -0.0002608, 1.0, 0.0002514, -0.0002608, 1.0, 0.0002514, -0.0002608, 1.0, 0.0002514, -0.0002608, 1.0, 0.0002514, -1.55e-08, 0.0, -1.0, -1.796e-09, 0.0, -1.0, -4.473e-09, 0.0, -1.0, -1.368e-09, 0.0, -1.0, 0.0, 0.5296, -0.8482, 0.0, 0.5296, -0.8482, 0.0, 0.5296, -0.8482, 0.0, 0.5296, -0.8482, -1.975e-07, 0.0, -1.0, -1.975e-07, 0.0, -1.0, -1.975e-07, 0.0, -1.0, -1.975e-07, 0.0, -1.0, 6.321e-07, 0.0, -1.0, 6.321e-07, 0.0, -1.0, 6.321e-07, 0.0, -1.0, 6.321e-07, 0.0, -1.0, 6.321e-07, 0.0, -1.0, 6.321e-07, 0.0, -1.0, 6.321e-07, 0.0, -1.0, 6.321e-07, 0.0, -1.0, 1.646e-07, 0.0, -1.0, 1.646e-07, 0.0, -1.0, 1.646e-07, 0.0, -1.0, 1.646e-07, 0.0, -1.0, 1.0, 0.0002607, -0.0002589, 1.0, 0.0002607, -0.0002589, 1.0, 0.0002607, -0.0002589, 1.0, 0.0002607, -0.0002589, 1.0, 0.0002603, 0.0002523, 1.0, 0.0002603, 0.0002523, 1.0, 0.0002603, 0.0002523, 1.0, 0.0002603, 0.0002523, 0.000261, -1.0, -0.0002533, 0.000261, -1.0, -0.0002533, 0.000261, -1.0, -0.0002533, 0.000261, -1.0, -0.0002533, -1.0, -0.0002614, 0.0002559, -1.0, -0.0002614, 0.0002559, -1.0, -0.0002614, 0.0002559, -1.0, -0.0002614, 0.0002559, -0.0002611, 1.0, -0.000249, -0.0002611, 1.0, -0.000249, -0.0002611, 1.0, -0.000249, -0.0002611, 1.0, -0.000249, 0.000261, -1.0, -0.0002513, 0.000261, -1.0, -0.0002513, 0.000261, -1.0, -0.0002513, 0.000261, -1.0, -0.0002513, -1.0, -0.0002614, -0.0002523, -1.0, -0.0002614, -0.0002523, -1.0, -0.0002614, -0.0002523, -1.0, -0.0002614, -0.0002523, 0.0002607, -1.0, 0.0002558, 0.0002607, -1.0, 0.0002558, 0.0002607, -1.0, 0.0002558, 0.0002607, -1.0, 0.0002558, -1.0, -0.0002607, 0.0002589, -1.0, -0.0002607, 0.0002589, -1.0, -0.0002607, 0.0002589, -1.0, -0.0002607, 0.0002589, 1.0, 0.0002607, -0.0002559, 1.0, 0.0002607, -0.0002559, 1.0, 0.0002607, -0.0002559, 1.0, 0.0002607, -0.0002559, -0.0002608, 1.0, -0.0002559, -0.0002608, 1.0, -0.0002559, -0.0002608, 1.0, -0.0002559, -0.0002608, 1.0, -0.0002559, -0.0002608, 1.0, 0.0002533, -0.0002608, 1.0, 0.0002533, -0.0002608, 1.0, 0.0002533, -0.0002608, 1.0, 0.0002533, -1.0, 0.0, 0.0, -1.0, 0.0, 8.245e-08, -1.0, 0.0, 5.953e-08, -1.0, 0.0, 0.0, -1.0, 0.0, 0.0, -1.0, 0.0, 0.0, -1.0, 0.0, 0.0, -1.0, 0.0, 0.0, -1.0, 0.0, 0.0, -1.0, 0.0, 0.0, -1.0, 0.0, 0.0, -1.0, 0.0, 0.0, -1.0, 0.0, 0.0, -1.0, 0.0, 0.0, 0.0, -0.2903, 0.9569, 0.0, -0.2903, 0.9569, 0.0, -0.2903, 0.9569, 0.0, -0.2903, 0.9569, 0.0, -0.2903, 0.9569, 0.0, -0.2903, 0.9569, 0.0, -0.2903, 0.9569, 0.0, -0.2903, 0.9569, 0.0, -0.2903, 0.9569, 0.0, -0.2903, 0.9569, 0.0, -0.2903, 0.9569, 0.0, -0.2903, 0.9569, 0.0, -0.2903, 0.9569, 0.0, -0.2903, 0.9569, -1.0, 0.0, 3.982e-08, -1.0, 0.0, 9.788e-08, -1.0, 0.0, 0.0, -1.0, 0.0, 0.0, 0.0, 1.0, 0.0, 0.0, 1.0, 0.0, 0.0, 1.0, 0.0, 0.0, 1.0, 0.0, 0.0, 1.0, 0.0, 0.0, 1.0, 0.0, 0.0, 1.0, 0.0, 0.0, 1.0, 0.0, 0.0, 1.0, 0.0, 0.0, 1.0, 0.0, 0.0, 1.0, 0.0, 0.0, 1.0, 0.0, 0.0, 1.0, 0.0, 0.0, 1.0, 0.0, 0.0, 1.0, 0.0, 0.0, 1.0, 0.0, 0.0, 0.0, 1.0, 0.0, 0.0, 1.0, 0.0, 0.0, 1.0, 0.0, 0.0, 1.0, 0.0, 0.0, 1.0, 0.0, 0.0, 1.0, 0.0, 0.0, 1.0, 0.0, 0.0, 1.0, 0.0, 0.0, 1.0, 0.0, 0.0, 1.0, 0.0, 0.0, 1.0, 0.0, 0.0, 1.0, 0.0, 0.0, 1.0, 0.0, 0.0, 1.0, 0.0, 0.0, 1.0, 0.0, 0.0, 1.0, 0.0, 0.0, 1.0, 0.0, 0.0, 1.0, 0.0, 0.0, 1.0, 0.0, 0.0, 1.0, 0.0, 0.0, 1.0, 0.0, 0.0, 1.0, 0.0, 0.0, 1.0, 0.0, 0.0, 1.0, 0.0, 0.0, 1.0, 0.0, 0.0, 1.0, 0.0, 0.0, 1.0, 0.0, 0.0, 1.0, 0.0, 0.0, 1.0, 0.0, 0.0, 1.0, 0.0, 0.0, 1.0, 0.0, 0.0, 1.0, 0.0, 0.0, 1.0, 0.0, 0.0, 1.0, 0.0, 0.0, 1.0, 0.0, 0.0, 1.0, 0.0, 0.0, 1.0, 0.0, 0.0, 1.0, 0.0, 0.0, 1.0, 0.0, 0.0, 1.0, 0.0, 0.0, 1.0, 0.0, 0.0, 1.0, 0.0, 0.0, 1.0, 0.0, 0.0, 1.0, 0.0, 0.0, 1.0, 0.0, 0.0, 1.0, 0.0, 0.0, 1.0, 0.0, 0.0, 1.0, 0.0, 0.0, 1.0, 0.0, 0.0, 1.0, 0.0, 0.0, 1.0, 0.0, 0.0, 1.0, 0.0, 0.0, 1.0, 0.0, 0.0, 1.0, 0.0, 0.0, 1.0, 0.0, 0.0, 1.0, 0.0, 0.0, 1.0, 0.0, 0.0, 1.0, 0.0, 0.0, 1.0, 0.0, 0.0, 1.0, 0.0, 0.0, 1.0, 0.0, 0.0, 1.0, 0.0, 0.0, 1.0, 0.0, 0.0, 1.0, 0.0, 0.0, 1.0, 0.0, 0.0, 1.0, 0.0, 0.0, 1.0, 0.0, 0.0, 1.0, 0.0, 0.0, 1.0, 0.0, 0.0, 1.0, 0.0, 0.0, 1.0, 0.0, 0.0, 1.0, 0.0, 0.0, 1.0, 0.0, 0.0, 1.0, 0.0, 0.0, 1.0, 0.0, 0.0, 1.0, 0.0, 0.0, 1.0, 0.0, 0.0, 1.0, 0.0, 0.0, 1.0, 0.0, 0.0, 1.0, 0.0, 0.0, 1.0, 0.0, 0.0, 1.0, 0.0, 0.0, 1.0, 0.0, 0.0, 1.0, 0.0, 0.0, 1.0, 0.0, 0.0, 1.0, 0.0, 0.0, 1.0, 0.0, 0.0, 1.0, 0.0, 0.0, 1.0, 0.0, 0.0, 1.0, 0.0, 0.0, 1.0, 0.0, 0.0, 1.0, 0.0, 0.0, 1.0, 0.0, 0.0, 1.0, 0.0, 0.0, 1.0, 0.0, 0.0, 1.0, 0.0, 1.0, 0.0, 0.0, 1.0, 0.0, 0.0, 1.0, 0.0, 0.0, 1.0, 0.0, 1.0, 0.0, 0.0, 1.0, 0.0, 0.0, 1.0, 0.0, 0.0, 1.0, 0.0, 0.0, 0.0, 1.0, 0.0, 0.0, 1.0, 0.0, 0.0, 1.0, 0.0, 0.0, 1.0, 0.0, 0.0, 1.0, 0.0, 0.0, 1.0, 0.0, 0.0, 1.0, 0.0, 0.0, 1.0, 0.0, 0.0, -1.0, 0.0, 0.0, -1.0, 0.0, 0.0, -1.0, 0.0, 0.0, -1.0, 0.0, 0.0, -1.0, 0.0, 0.0, -1.0, 0.0, 0.0, -1.0, 0.0, 0.0, -1.0, 0.0, 0.0, -1.0, 0.0, 0.0, -1.0, 0.0, 0.0, -1.0, 0.0, 0.0, -1.0, 0.0, -1.0, 0.0, 0.0, -1.0, 0.0, 0.0, -1.0, 0.0, 0.0, -1.0, 0.0, 0.0, 1.0, 0.0, 0.0, 1.0, 0.0, 0.0, 1.0, 0.0, 0.0, 1.0, 0.0, 0.0, 0.0, 1.0, 0.0, 0.0, 1.0, 0.0, 0.0, 1.0, 0.0, 0.0, 1.0, 0.0, 1.0, 0.0, 0.0, 1.0, 0.0, 0.0, 1.0, 0.0, 0.0, 1.0, 0.0, 0.0, 0.0, -1.0, 0.0, 0.0, -1.0, 0.0, 0.0, -1.0, 0.0, 0.0, -1.0, 0.0, 3.381e-09, 0.0, 1.0, 3.381e-09, 0.0, 1.0, 3.381e-09, 0.0, 1.0, 3.381e-09, 0.0, 1.0, 3.381e-09, 0.0, 1.0, 3.381e-09, 0.0, 1.0, 3.381e-09, 0.0, 1.0, 3.381e-09, 0.0, 1.0, 3.381e-09, 0.0, 1.0, 3.381e-09, 0.0, 1.0, 3.381e-09, 0.0, 1.0, 3.381e-09, 0.0, 1.0, 3.381e-09, 0.0, 1.0, 3.381e-09, 0.0, 1.0, 3.381e-09, 0.0, 1.0, 3.381e-09, 0.0, 1.0, 3.381e-09, 0.0, 1.0, 3.381e-09, 0.0, 1.0, 3.381e-09, 0.0, 1.0, 3.381e-09, 0.0, 1.0, 3.381e-09, 0.0, 1.0, 3.381e-09, 0.0, 1.0, 3.381e-09, 0.0, 1.0, 3.381e-09, 0.0, 1.0, -1.0, 0.0, 0.0, -1.0, 0.0, 0.0, -1.0, 0.0, 0.0, -1.0, 0.0, 0.0, 1.0, 0.0, 0.0, 1.0, 0.0, 0.0, 1.0, 0.0, 0.0, 1.0, 0.0, 0.0, 0.0, -1.0, 0.0, 0.0, -1.0, 0.0, 0.0, -1.0, 0.0, 0.0, -1.0, 0.0, -1.0, 0.0, 0.0, -1.0, 0.0, 0.0, -1.0, 0.0, 0.0, -1.0, 0.0, 0.0, -1.0, 0.0, 0.0, -1.0, 0.0, 0.0, -1.0, 0.0, 0.0, -1.0, 0.0, 0.0, 0.0, 1.0, 0.0, 0.0, 1.0, 0.0, 0.0, 1.0, 0.0, 0.0, 1.0, 0.0, 1.0, 0.0, 0.0, 1.0, 0.0, 0.0, 1.0, 0.0, 0.0, 1.0, 0.0, 0.0, -1.0, 0.0, 0.0, -1.0, 0.0, 0.0, -1.0, 0.0, 0.0, -1.0, 0.0, 0.0, -1.0, 0.0, 0.0, -1.0, 0.0, 0.0, -1.0, 0.0, 0.0, -1.0, 0.0, 0.0, 0.0, -1.0, 0.0, 0.0, -1.0, 0.0, 0.0, -1.0, 0.0, 0.0, -1.0, 0.0, 0.0, -0.3827, 0.9239, 0.0, -0.3827, 0.9239, 0.0, -0.3827, 0.9239, 0.0, -0.3827, 0.9239, 0.0, -0.9239, 0.3827, 0.0, -0.9239, 0.3827, 0.0, -0.9239, 0.3827, 0.0, -0.9239, 0.3827, 0.3827, 0.0, 0.9239, 0.3827, 0.0, 0.9239, 0.3827, 0.0, 0.9239, 0.3827, 0.0, 0.9239, 0.9239, 0.0, 0.3827, 0.9239, 0.0, 0.3827, 0.9239, 0.0, 0.3827, 0.9239, 0.0, 0.3827, -0.3827, 0.0, 0.9239, -0.3827, 0.0, 0.9239, -0.3827, 0.0, 0.9239, -0.3827, 0.0, 0.9239, -0.9239, 0.0, 0.3827, -0.9239, 0.0, 0.3827, -0.9239, 0.0, 0.3827, -0.9239, 0.0, 0.3827, 0.0, 0.3827, 0.9239, 0.0, 0.3827, 0.9239, 0.0, 0.3827, 0.9239, 0.0, 0.3827, 0.9239, 0.0, 0.9239, 0.3827, 0.0, 0.9239, 0.3827, 0.0, 0.9239, 0.3827, 0.0, 0.9239, 0.3827, 0.0, -0.3827, 0.9239, 0.0, -0.3827, 0.9239, 0.0, -0.3827, 0.9239, 0.0, -0.3827, 0.9239, 0.0, -0.9239, 0.3827, 0.0, -0.9239, 0.3827, 0.0, -0.9239, 0.3827, 0.0, -0.9239, 0.3827, 0.0, 0.3827, 0.9239, 0.0, 0.3827, 0.9239, 0.0, 0.3827, 0.9239, 0.0, 0.3827, 0.9239, 0.0, 0.9239, 0.3827, 0.0, 0.9239, 0.3827, 0.0, 0.9239, 0.3827, 0.0, 0.9239, 0.3827, 0.3827, 0.0, 0.9239, 0.3827, 0.0, 0.9239, 0.3827, 0.0, 0.9239, 0.3827, 0.0, 0.9239, 0.9239, 0.0, 0.3827, 0.9239, 0.0, 0.3827, 0.9239, 0.0, 0.3827, 0.9239, 0.0, 0.3827, -0.3827, 0.0, 0.9239, -0.3827, 0.0, 0.9239, -0.3827, 0.0, 0.9239, -0.3827, 0.0, 0.9239, -0.9239, 0.0, 0.3827, -0.9239, 0.0, 0.3827, -0.9239, 0.0, 0.3827, -0.9239, 0.0, 0.3827, 0.3827, 0.0, 0.9239, 0.3827, 0.0, 0.9239, 0.3827, 0.0, 0.9239, 0.3827, 0.0, 0.9239, 0.9239, 0.0, 0.3827, 0.9239, 0.0, 0.3827, 0.9239, 0.0, 0.3827, 0.9239, 0.0, 0.3827, 0.3827, 0.0, 0.9239, 0.3827, 0.0, 0.9239, 0.3827, 0.0, 0.9239, 0.3827, 0.0, 0.9239, 0.9239, 0.0, 0.3827, 0.9239, 0.0, 0.3827, 0.9239, 0.0, 0.3827, 0.9239, 0.0, 0.3827, -0.3827, 0.0, 0.9239, -0.3827, 0.0, 0.9239, -0.3827, 0.0, 0.9239, -0.3827, 0.0, 0.9239, -0.9239, 0.0, 0.3827, -0.9239, 0.0, 0.3827, -0.9239, 0.0, 0.3827, -0.9239, 0.0, 0.3827, -0.3827, 0.0, 0.9239, -0.3827, 0.0, 0.9239, -0.3827, 0.0, 0.9239, -0.3827, 0.0, 0.9239, -0.9239, 0.0, 0.3827, -0.9239, 0.0, 0.3827, -0.9239, 0.0, 0.3827, -0.9239, 0.0, 0.3827, -0.3827, 0.0, 0.9239, -0.3827, 0.0, 0.9239, -0.3827, 0.0, 0.9239, -0.3827, 0.0, 0.9239, -0.9239, 0.0, 0.3827, -0.9239, 0.0, 0.3827, -0.9239, 0.0, 0.3827, -0.9239, 0.0, 0.3827, -0.3827, 0.0, 0.9239, -0.3827, 0.0, 0.9239, -0.3827, 0.0, 0.9239, -0.3827, 0.0, 0.9239, -0.9239, 0.0, 0.3827, -0.9239, 0.0, 0.3827, -0.9239, 0.0, 0.3827, -0.9239, 0.0, 0.3827, 0.3827, 0.0, 0.9239, 0.3827, 0.0, 0.9239, 0.3827, 0.0, 0.9239, 0.3827, 0.0, 0.9239, 0.9239, 0.0, 0.3827, 0.9239, 0.0, 0.3827, 0.9239, 0.0, 0.3827, 0.9239, 0.0, 0.3827, 0.3827, 0.0, 0.9239, 0.3827, 0.0, 0.9239, 0.3827, 0.0, 0.9239, 0.3827, 0.0, 0.9239, 0.9239, 0.0, 0.3827, 0.9239, 0.0, 0.3827, 0.9239, 0.0, 0.3827, 0.9239, 0.0, 0.3827, 0.0, 0.3827, 0.9239, 0.0, 0.3827, 0.9239, 0.0, 0.3827, 0.9239, 0.0, 0.3827, 0.9239, 0.0, 0.9239, 0.3827, 0.0, 0.9239, 0.3827, 0.0, 0.9239, 0.3827, 0.0, 0.9239, 0.3827, 0.0, 0.3827, 0.9239, 0.0, 0.3827, 0.9239, 0.0, 0.3827, 0.9239, 0.0, 0.3827, 0.9239, 0.0, 0.9239, 0.3827, 0.0, 0.9239, 0.3827, 0.0, 0.9239, 0.3827, 0.0, 0.9239, 0.3827, 0.0, -0.3827, 0.9239, 0.0, -0.3827, 0.9239, 0.0, -0.3827, 0.9239, 0.0, -0.3827, 0.9239, 0.0, -0.9239, 0.3827, 0.0, -0.9239, 0.3827, 0.0, -0.9239, 0.3827, 0.0, -0.9239, 0.3827, 0.0, -0.3827, 0.9239, 0.0, -0.3827, 0.9239, 0.0, -0.3827, 0.9239, 0.0, -0.3827, 0.9239, 0.0, -0.9239, 0.3827, 0.0, -0.9239, 0.3827, 0.0, -0.9239, 0.3827, 0.0, -0.9239, 0.3827, 0.0, -0.3827, 0.9239, 0.0, -0.3827, 0.9239, 0.0, -0.3827, 0.9239, 0.0, -0.3827, 0.9239, 0.0, -0.9239, 0.3827, 0.0, -0.9239, 0.3827, 0.0, -0.9239, 0.3827, 0.0, -0.9239, 0.3827, 0.0, -0.3827, 0.9239, 0.0, -0.3827, 0.9239, 0.0, -0.3827, 0.9239, 0.0, -0.3827, 0.9239, 0.0, -0.9239, 0.3827, 0.0, -0.9239, 0.3827, 0.0, -0.9239, 0.3827, 0.0, -0.9239, 0.3827, 0.0, 0.3827, 0.9239, 0.0, 0.3827, 0.9239, 0.0, 0.3827, 0.9239, 0.0, 0.3827, 0.9239, 0.0, 0.9239, 0.3827, 0.0, 0.9239, 0.3827, 0.0, 0.9239, 0.3827, 0.0, 0.9239, 0.3827, 0.0, 0.3827, 0.9239, 0.0, 0.3827, 0.9239, 0.0, 0.3827, 0.9239, 0.0, 0.3827, 0.9239, 0.0, 0.9239, 0.3827, 0.0, 0.9239, 0.3827, 0.0, 0.9239, 0.3827, 0.0, 0.9239, 0.3827, 0.0, 1.0, 0.0, 0.0, 1.0, 0.0, 0.0, 1.0, 0.0, 0.0, 1.0, 0.0, 0.0, 0.0, 1.0, 0.0, 0.0, 1.0, 0.0, 0.0, 1.0, 0.0, 0.0, 1.0, 0.0, -1.0, -7.897e-07, 0.0, -1.0, 0.0, 0.0, -1.0, 0.0, 0.0, -1.0, -7.897e-07, 0.0, -1.0, 0.0, 0.0, -1.0, -7.897e-07, 0.0, -1.0, -7.897e-07, 0.0, -1.0, 0.0, 0.0, -1.0, 7.897e-07, 0.0, -1.0, 7.897e-07, 0.0, -1.0, 7.897e-07, 0.0, -1.0, 7.897e-07, 0.0, -1.0, 7.897e-07, 0.0, -1.0, 0.0, 0.0, -1.0, 0.0, 0.0, -1.0, 7.897e-07, 0.0, -1.0, -7.897e-07, 0.0, -1.0, -7.897e-07, 0.0, -1.0, -7.897e-07, 0.0, -1.0, -7.897e-07, 0.0, -1.0, 0.0, 0.0, -1.0, 0.0, 0.0, -1.0, 0.0, 0.0, -1.0, 0.0, 0.0, -1.0, -7.897e-07, 0.0, -1.0, -7.897e-07, 0.0, -1.0, -7.897e-07, 0.0, -1.0, -7.897e-07, 0.0, -1.0, 0.0, 0.0, -1.0, 7.897e-07, 0.0, -1.0, 7.897e-07, 0.0, -1.0, 0.0, 0.0, -1.0, 0.0, 0.0, -1.0, 0.0, 0.0, -1.0, 0.0, 0.0, -1.0, 0.0, 0.0, -1.0, 0.0, 0.0, -1.0, 0.0, 0.0, -1.0, 0.0, 0.0, -1.0, 0.0, 0.0, -1.0, 7.897e-07, 0.0, -1.0, 7.897e-07, 0.0, -1.0, 7.897e-07, 0.0, -1.0, 7.897e-07, 0.0, -1.0, 0.0, 0.0, -1.0, 0.0, 0.0, -1.0, 0.0, 0.0, -1.0, 0.0, 0.0, -1.0, -7.897e-07, 0.0, -1.0, 7.897e-07, 0.0, -1.0, 7.897e-07, 0.0, -1.0, -7.897e-07, 0.0, -1.0, 7.897e-07, 0.0, -1.0, -7.897e-07, 0.0, -1.0, -7.897e-07, 0.0, -1.0, 7.897e-07, 0.0, 0.0, -1.0, 0.0, 0.0, -1.0, 0.0, 0.0, -1.0, 0.0, 0.0, -1.0, 0.0, 0.0, 1.0, 0.0, 0.0, 1.0, 0.0, 0.0, 1.0, 0.0, 0.0, 1.0, 0.0, 0.0, 1.0, 0.0, 0.0, 1.0, 0.0, 0.0, 1.0, 0.0, 0.0, 1.0, 0.0, 0.0, -1.0, 0.0, 0.0, -1.0, 0.0, 0.0, -1.0, 0.0, 0.0, -1.0, 0.0, 0.0, 1.0, 0.0, 0.0, 1.0, 0.0, 0.0, 1.0, 0.0, 0.0, 1.0, 0.0, 0.0, 1.0, 0.0, 0.0, 1.0, 0.0, 0.0, 1.0, 0.0, 0.0, 1.0, 0.0, 0.0, 1.0, 0.0, 0.0, 1.0, 0.0, 0.0, 1.0, 0.0, 0.0, 1.0, 0.0, 0.0, -1.0, 0.0, 0.0, -1.0, 0.0, 0.0, -1.0, 0.0, 0.0, -1.0, 1.0, 0.0, 0.0, 1.0, 0.0, 0.0, 1.0, 0.0, 0.0, 1.0, 0.0, 0.0, 0.0, -1.0, 2.203e-08, 0.0, -1.0, 2.203e-08, 0.0, -1.0, 2.203e-08, 0.0, -1.0, 2.203e-08, 0.0, -1.0, 2.203e-08, 0.0, -1.0, 2.203e-08, 0.0, -1.0, 2.203e-08, 0.0, -1.0, 2.203e-08, 0.0, -1.0, 2.203e-08, 0.0, -1.0, 2.203e-08, 0.0, -1.0, 2.203e-08, 0.0, -1.0, 2.203e-08, 0.0, -1.0, 2.203e-08, 0.0, -1.0, 2.203e-08, 0.0, 0.0, -1.0, 0.0, 0.0, -1.0, 0.0, 0.0, -1.0, 0.0, 0.0, -1.0, 0.0, 0.0, -1.0, 0.0, 0.0, -1.0, 0.0, 0.0, -1.0, 0.0, 0.0, -1.0, -1.0, 0.0, 0.0, -1.0, 0.0, 0.0, -1.0, 0.0, 0.0, -1.0, 0.0, 0.0, 0.0, -0.3827, -0.9239, 0.0, -0.3827, -0.9239, 0.0, -0.3827, -0.9239, 0.0, -0.3827, -0.9239, 0.0, -0.9239, -0.3827, 0.0, -0.9239, -0.3827, 0.0, -0.9239, -0.3827, 0.0, -0.9239, -0.3827, 0.0, -0.3827, -0.9239, 0.0, -0.3827, -0.9239, 0.0, -0.3827, -0.9239, 0.0, -0.3827, -0.9239, 0.0, -0.9239, -0.3827, 0.0, -0.9239, -0.3827, 0.0, -0.9239, -0.3827, 0.0, -0.9239, -0.3827, 0.0, -0.9239, 0.3827, 0.0, -0.9239, 0.3827, 0.0, -0.9239, 0.3827, 0.0, -0.9239, 0.3827, 0.0, -0.3827, 0.9239, 0.0, -0.3827, 0.9239, 0.0, -0.3827, 0.9239, 0.0, -0.3827, 0.9239, 0.0, -0.9239, 0.3827, 0.0, -0.9239, 0.3827, 0.0, -0.9239, 0.3827, 0.0, -0.9239, 0.3827, 0.0, -0.3827, 0.9239, 0.0, -0.3827, 0.9239, 0.0, -0.3827, 0.9239, 0.0, -0.3827, 0.9239, 0.0, -0.3827, -0.9239, 0.0, -0.3827, -0.9239, 0.0, -0.3827, -0.9239, 0.0, -0.3827, -0.9239, 0.0, -0.9239, -0.3827, 0.0, -0.9239, -0.3827, 0.0, -0.9239, -0.3827, 0.0, -0.9239, -0.3827, 0.0, -0.3827, -0.9239, 0.0, -0.3827, -0.9239, 0.0, -0.3827, -0.9239, 0.0, -0.3827, -0.9239, 0.0, -0.9239, -0.3827, 0.0, -0.9239, -0.3827, 0.0, -0.9239, -0.3827, 0.0, -0.9239, -0.3827, 0.0, -0.3827, -0.9239, 0.0, -0.3827, -0.9239, 0.0, -0.3827, -0.9239, 0.0, -0.3827, -0.9239, 0.0, -0.9239, -0.3827, 0.0, -0.9239, -0.3827, 0.0, -0.9239, -0.3827, 0.0, -0.9239, -0.3827, 0.0, -0.9239, 0.3827, 0.0, -0.9239, 0.3827, 0.0, -0.9239, 0.3827, 0.0, -0.9239, 0.3827, 0.0, -0.3827, 0.9239, 0.0, -0.3827, 0.9239, 0.0, -0.3827, 0.9239, 0.0, -0.3827, 0.9239, 0.0, -0.3827, -0.9239, 0.0, -0.3827, -0.9239, 0.0, -0.3827, -0.9239, 0.0, -0.3827, -0.9239, 0.0, -0.9239, -0.3827, 0.0, -0.9239, -0.3827, 0.0, -0.9239, -0.3827, 0.0, -0.9239, -0.3827, 0.0, -0.9239, 0.3827, 0.0, -0.9239, 0.3827, 0.0, -0.9239, 0.3827, 0.0, -0.9239, 0.3827, 0.0, -0.3827, 0.9239, 0.0, -0.3827, 0.9239, 0.0, -0.3827, 0.9239, 0.0, -0.3827, 0.9239, 0.0, -0.9239, 0.3827, 0.0, -0.9239, 0.3827, 0.0, -0.9239, 0.3827, 0.0, -0.9239, 0.3827, 0.0, -0.3827, 0.9239, 0.0, -0.3827, 0.9239, 0.0, -0.3827, 0.9239, 0.0, -0.3827, 0.9239, 0.0, -0.9239, 0.3827, 0.0, -0.9239, 0.3827, 0.0, -0.9239, 0.3827, 0.0, -0.9239, 0.3827, 0.0, -0.3827, 0.9239, 0.0, -0.3827, 0.9239, 0.0, -0.3827, 0.9239, 0.0, -0.3827, 0.9239, -0.9239, -0.3827, 0.0, -0.9239, -0.3827, 0.0, -0.9239, -0.3827, 0.0, -0.9239, -0.3827, 0.0, -0.3827, -0.9239, 0.0, -0.3827, -0.9239, 0.0, -0.3827, -0.9239, 0.0, -0.3827, -0.9239, 0.0, 0.3827, -0.9239, 0.0, 0.3827, -0.9239, 0.0, 0.3827, -0.9239, 0.0, 0.3827, -0.9239, 0.0, 0.9239, -0.3827, 0.0, 0.9239, -0.3827, 0.0, 0.9239, -0.3827, 0.0, 0.9239, -0.3827, 0.0, 0.0, 0.0, -1.0, 0.0, 0.0, -1.0, 0.0, 0.0, -1.0, 0.0, 0.0, -1.0])] * 3)])

# ---- objects
ob_cube = bpy.data.objects.new('Cube', me_cube_001)

# ---- transforms, parenting, visibility, modifiers, constraints
ob_cube.location = (0.0, -0.08498, 1.0)
ob_cube.rotation_euler = (-1.629e-07, 0.0, 0.0)
ob_cube.color = (0.8, 0.8, 0.8, 1.0)
ob_cube.lineart.crease_threshold = 0.0

# ---- collection membership
col_collection.objects.link(ob_cube)

# ---- scene / render settings (as saved in the file)
scene.frame_start = 1; scene.frame_end = 250; scene.frame_set(1)
scene.render.engine = 'BLENDER_EEVEE_NEXT'
scene.cycles.use_denoising = False
scene.cycles.samples = 128
scene.cycles.sampling_pattern = 'TABULATED_SOBOL'
scene.cycles.use_adaptive_sampling = False
scene.cycles.use_light_tree = False
scene.view_settings.view_transform = 'Filmic'
bpy.context.view_layer.update()

# ---- added for rendering (the .blend has no active camera and no usable light): camera, sun
cam_auto = bpy.data.cameras.new('AutoCamera')
cam_auto.lens = 50.0
cam_auto.sensor_width = 36.0
cam_auto.clip_end = 1000.0
ob_auto_camera = bpy.data.objects.new('AutoCamera', cam_auto)
scene.collection.objects.link(ob_auto_camera)
ob_auto_camera.location = (4.59953, -5.43578, 4.77612)
ob_auto_camera.rotation_euler = (1.09748, -7.21219e-08, 0.694738)
scene.camera = ob_auto_camera
light_auto_sun = bpy.data.lights.new('AutoSun', 'SUN')
light_auto_sun.energy = 3.0
light_auto_sun.angle = 0.0523599
ob_auto_sun = bpy.data.objects.new('AutoSun', light_auto_sun)
scene.collection.objects.link(ob_auto_sun)
ob_auto_sun.rotation_euler = (0.872665, 0.174533, 0.523599)
bpy.context.view_layer.update()
